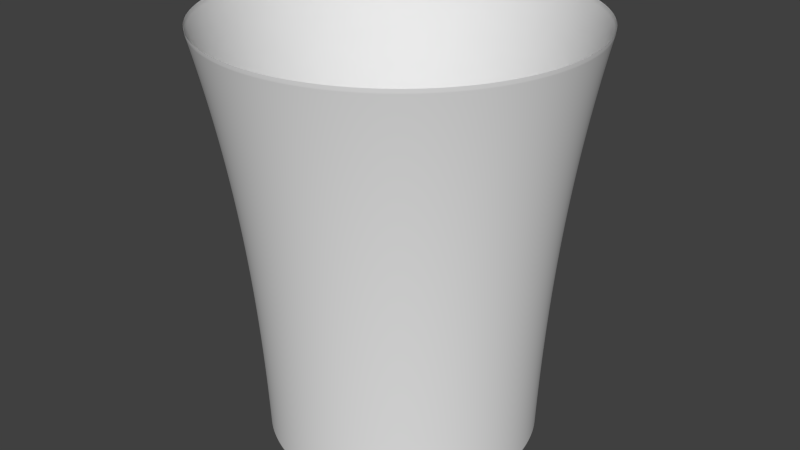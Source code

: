 # Source: cups.blend  (saved by Blender 2.77.0; exported with 4.5.12 LTS)
import bpy
from mathutils import Matrix  # noqa: F401  (used for matrix-valued properties, if any)

bpy.ops.wm.read_factory_settings(use_empty=True)
scene = bpy.context.scene
scene.name = 'Scene'

# ---- collections
col_collection_1 = bpy.data.collections.new('Collection 1'); scene.collection.children.link(col_collection_1)

# ---- world
world_world = bpy.data.worlds.new('World'); scene.world = world_world
world_world.color = (0.05088, 0.05088, 0.05088)
world_world.use_sun_shadow = False
world_world.sun_shadow_jitter_overblur = 0.0
world_world.cycles.sampling_method = 'NONE'
world_world.cycles.sample_map_resolution = 256

# ---- meshes
me_cylinder = bpy.data.meshes.new('Cylinder')
me_cylinder.from_pydata([(-4.864, 30.82, -40.89), (-4.864, 30.82, 36.1), (0.5733, 30.28, -40.89), (0.5733, 30.28, 36.1), (5.802, 28.7, -40.89), (5.802, 28.7, 36.1), (10.62, 26.12, -40.89), (10.62, 26.12, 36.1), (14.84, 22.66, -40.89), (14.84, 22.66, 36.1), (18.31, 18.43, -40.89), (18.31, 18.43, 36.1), (20.89, 13.61, -40.89), (20.89, 13.61, 36.1), (22.47, 8.385, -40.89), (22.47, 8.385, 36.1), (23.01, 2.948, -40.89), (23.01, 2.948, 36.1), (22.47, -2.49, -40.89), (22.47, -2.49, 36.1), (20.89, -7.718, -40.89), (20.89, -7.718, 36.1), (18.31, -12.54, -40.89), (18.31, -12.54, 36.1), (14.84, -16.76, -40.89), (14.84, -16.76, 36.1), (10.62, -20.23, -40.89), (10.62, -20.23, 36.1), (5.802, -22.8, -40.89), (5.802, -22.8, 36.1), (0.5733, -24.39, -40.89), (0.5733, -24.39, 36.1), (-4.864, -24.92, -40.89), (-4.864, -24.92, 36.1), (-10.3, -24.39, -40.89), (-10.3, -24.39, 36.1), (-15.53, -22.8, -40.89), (-15.53, -22.8, 36.1), (-20.35, -20.23, -40.89), (-20.35, -20.23, 36.1), (-24.57, -16.76, -40.89), (-24.57, -16.76, 36.1), (-28.04, -12.54, -40.89), (-28.04, -12.54, 36.1), (-30.61, -7.718, -40.89), (-30.61, -7.718, 36.1), (-32.2, -2.49, -40.89), (-32.2, -2.49, 36.1), (-32.73, 2.948, -40.89), (-32.73, 2.948, 36.1), (-32.2, 8.385, -40.89), (-32.2, 8.385, 36.1), (-30.61, 13.61, -40.89), (-30.61, 13.61, 36.1), (-28.04, 18.43, -40.89), (-28.04, 18.43, 36.1), (-24.57, 22.66, -40.89), (-24.57, 22.66, 36.1), (-20.35, 26.12, -40.89), (-20.35, 26.12, 36.1), (-15.53, 28.7, -40.89), (-15.53, 28.7, 36.1), (-10.3, 30.28, -40.89), (-10.3, 30.28, 36.1), (-4.864, 30.82, -2.394), (0.5733, 30.28, -2.394), (5.802, 28.7, -2.394), (10.62, 26.12, -2.394), (14.84, 22.66, -2.394), (18.31, 18.43, -2.394), (20.89, 13.61, -2.394), (22.47, 8.385, -2.394), (23.01, 2.948, -2.394), (22.47, -2.49, -2.394), (20.89, -7.718, -2.394), (18.31, -12.54, -2.394), (14.84, -16.76, -2.394), (10.62, -20.23, -2.394), (5.802, -22.8, -2.394), (0.5733, -24.39, -2.394), (-4.864, -24.92, -2.394), (-10.3, -24.39, -2.394), (-15.53, -22.8, -2.394), (-20.35, -20.23, -2.394), (-24.57, -16.76, -2.394), (-28.04, -12.54, -2.394), (-30.61, -7.718, -2.394), (-32.2, -2.49, -2.394), (-32.73, 2.948, -2.394), (-32.2, 8.385, -2.394), (-30.61, 13.61, -2.394), (-28.04, 18.43, -2.394), (-24.57, 22.66, -2.394), (-20.35, 26.12, -2.394), (-15.53, 28.7, -2.394), (-10.3, 30.28, -2.394), (-4.864, 30.82, 16.85), (0.5733, 30.28, -21.64), (5.802, 28.7, -21.64), (10.62, 26.12, -21.64), (14.84, 22.66, -21.64), (18.31, 18.43, -21.64), (20.89, 13.61, -21.64), (22.47, 8.385, -21.64), (23.01, 2.948, -21.64), (22.47, -2.49, -21.64), (20.89, -7.718, -21.64), (18.31, -12.54, -21.64), (14.84, -16.76, -21.64), (10.62, -20.23, -21.64), (5.802, -22.8, -21.64), (0.5733, -24.39, -21.64), (-4.864, -24.92, -21.64), (-10.3, -24.39, -21.64), (-15.53, -22.8, -21.64), (-20.35, -20.23, -21.64), (-24.57, -16.76, -21.64), (-28.04, -12.54, -21.64), (-30.61, -7.718, -21.64), (-32.2, -2.49, -21.64), (-32.73, 2.948, -21.64), (-32.2, 8.385, -21.64), (-30.61, 13.61, -21.64), (-28.04, 18.43, -21.64), (-24.57, 22.66, -21.64), (-20.35, 26.12, -21.64), (-15.53, 28.7, -21.64), (-10.3, 30.28, -21.64), (-4.864, 30.82, -21.64), (0.5733, 30.28, 16.85), (5.802, 28.7, 16.85), (10.62, 26.12, 16.85), (14.84, 22.66, 16.85), (18.31, 18.43, 16.85), (20.89, 13.61, 16.85), (22.47, 8.385, 16.85), (23.01, 2.948, 16.85), (22.47, -2.49, 16.85), (20.89, -7.718, 16.85), (18.31, -12.54, 16.85), (14.84, -16.76, 16.85), (10.62, -20.23, 16.85), (5.802, -22.8, 16.85), (0.5733, -24.39, 16.85), (-4.864, -24.92, 16.85), (-10.3, -24.39, 16.85), (-15.53, -22.8, 16.85), (-20.35, -20.23, 16.85), (-24.57, -16.76, 16.85), (-28.04, -12.54, 16.85), (-30.61, -7.718, 16.85), (-32.2, -2.49, 16.85), (-32.73, 2.948, 16.85), (-32.2, 8.385, 16.85), (-30.61, 13.61, 16.85), (-28.04, 18.43, 16.85), (-24.57, 22.66, 16.85), (-20.35, 26.12, 16.85), (-15.53, 28.7, 16.85), (-10.3, 30.28, 16.85), (-4.864, 30.82, 26.48), (0.5733, 30.28, -31.27), (5.802, 28.7, -31.27), (10.62, 26.12, -31.27), (14.84, 22.66, -31.27), (18.31, 18.43, -31.27), (20.89, 13.61, -31.27), (22.47, 8.385, -31.27), (23.01, 2.948, -31.27), (22.47, -2.49, -31.27), (20.89, -7.718, -31.27), (18.31, -12.54, -31.27), (14.84, -16.76, -31.27), (10.62, -20.23, -31.27), (5.802, -22.8, -31.27), (0.5733, -24.39, -31.27), (-4.864, -24.92, -31.27), (-10.3, -24.39, -31.27), (-15.53, -22.8, -31.27), (-20.35, -20.23, -31.27), (-24.57, -16.76, -31.27), (-28.04, -12.54, -31.27), (-30.61, -7.718, -31.27), (-32.2, -2.49, -31.27), (-32.73, 2.948, -31.27), (-32.2, 8.385, -31.27), (-30.61, 13.61, -31.27), (-28.04, 18.43, -31.27), (-24.57, 22.66, -31.27), (-20.35, 26.12, -31.27), (-15.53, 28.7, -31.27), (-10.3, 30.28, -31.27), (-4.864, 30.82, -31.27), (0.5733, 30.28, 26.48), (5.802, 28.7, 26.48), (10.62, 26.12, 26.48), (14.84, 22.66, 26.48), (18.31, 18.43, 26.48), (20.89, 13.61, 26.48), (22.47, 8.385, 26.48), (23.01, 2.948, 26.48), (22.47, -2.49, 26.48), (20.89, -7.718, 26.48), (18.31, -12.54, 26.48), (14.84, -16.76, 26.48), (10.62, -20.23, 26.48), (5.802, -22.8, 26.48), (0.5733, -24.39, 26.48), (-4.864, -24.92, 26.48), (-10.3, -24.39, 26.48), (-15.53, -22.8, 26.48), (-20.35, -20.23, 26.48), (-24.57, -16.76, 26.48), (-28.04, -12.54, 26.48), (-30.61, -7.718, 26.48), (-32.2, -2.49, 26.48), (-32.73, 2.948, 26.48), (-32.2, 8.385, 26.48), (-30.61, 13.61, 26.48), (-28.04, 18.43, 26.48), (-24.57, 22.66, 26.48), (-20.35, 26.12, 26.48), (-15.53, 28.7, 26.48), (-10.3, 30.28, 26.48), (-4.864, 30.82, 7.23), (0.5733, 30.28, -12.02), (5.802, 28.7, -12.02), (10.62, 26.12, -12.02), (14.84, 22.66, -12.02), (18.31, 18.43, -12.02), (20.89, 13.61, -12.02), (22.47, 8.385, -12.02), (23.01, 2.948, -12.02), (22.47, -2.49, -12.02), (20.89, -7.718, -12.02), (18.31, -12.54, -12.02), (14.84, -16.76, -12.02), (10.62, -20.23, -12.02), (5.802, -22.8, -12.02), (0.5733, -24.39, -12.02), (-4.864, -24.92, -12.02), (-10.3, -24.39, -12.02), (-15.53, -22.8, -12.02), (-20.35, -20.23, -12.02), (-24.57, -16.76, -12.02), (-28.04, -12.54, -12.02), (-30.61, -7.718, -12.02), (-32.2, -2.49, -12.02), (-32.73, 2.948, -12.02), (-32.2, 8.385, -12.02), (-30.61, 13.61, -12.02), (-28.04, 18.43, -12.02), (-24.57, 22.66, -12.02), (-20.35, 26.12, -12.02), (-15.53, 28.7, -12.02), (-10.3, 30.28, -12.02), (-4.864, 30.82, -12.02), (0.5733, 30.28, 7.23), (5.802, 28.7, 7.23), (10.62, 26.12, 7.23), (14.84, 22.66, 7.23), (18.31, 18.43, 7.23), (20.89, 13.61, 7.23), (22.47, 8.385, 7.23), (23.01, 2.948, 7.23), (22.47, -2.49, 7.23), (20.89, -7.718, 7.23), (18.31, -12.54, 7.23), (14.84, -16.76, 7.23), (10.62, -20.23, 7.23), (5.802, -22.8, 7.23), (0.5733, -24.39, 7.23), (-4.864, -24.92, 7.23), (-10.3, -24.39, 7.23), (-15.53, -22.8, 7.23), (-20.35, -20.23, 7.23), (-24.57, -16.76, 7.23), (-28.04, -12.54, 7.23), (-30.61, -7.718, 7.23), (-32.2, -2.49, 7.23), (-32.73, 2.948, 7.23), (-32.2, 8.385, 7.23), (-30.61, 13.61, 7.23), (-28.04, 18.43, 7.23), (-24.57, 22.66, 7.23), (-20.35, 26.12, 7.23), (-15.53, 28.7, 7.23), (-10.3, 30.28, 7.23), (-4.864, 30.82, 31.29), (0.5733, 30.28, -36.08), (5.802, 28.7, -36.08), (10.62, 26.12, -36.08), (14.84, 22.66, -36.08), (18.31, 18.43, -36.08), (20.89, 13.61, -36.08), (22.47, 8.385, -36.08), (23.01, 2.948, -36.08), (22.47, -2.49, -36.08), (20.89, -7.718, -36.08), (18.31, -12.54, -36.08), (14.84, -16.76, -36.08), (10.62, -20.23, -36.08), (5.802, -22.8, -36.08), (0.5733, -24.39, -36.08), (-4.864, -24.92, -36.08), (-10.3, -24.39, -36.08), (-15.53, -22.8, -36.08), (-20.35, -20.23, -36.08), (-24.57, -16.76, -36.08), (-28.04, -12.54, -36.08), (-30.61, -7.718, -36.08), (-32.2, -2.49, -36.08), (-32.73, 2.948, -36.08), (-32.2, 8.385, -36.08), (-30.61, 13.61, -36.08), (-28.04, 18.43, -36.08), (-24.57, 22.66, -36.08), (-20.35, 26.12, -36.08), (-15.53, 28.7, -36.08), (-10.3, 30.28, -36.08), (-4.864, 30.82, -36.08), (0.5733, 30.28, 31.29), (5.802, 28.7, 31.29), (10.62, 26.12, 31.29), (14.84, 22.66, 31.29), (18.31, 18.43, 31.29), (20.89, 13.61, 31.29), (22.47, 8.385, 31.29), (23.01, 2.948, 31.29), (22.47, -2.49, 31.29), (20.89, -7.718, 31.29), (18.31, -12.54, 31.29), (14.84, -16.76, 31.29), (10.62, -20.23, 31.29), (5.802, -22.8, 31.29), (0.5733, -24.39, 31.29), (-4.864, -24.92, 31.29), (-10.3, -24.39, 31.29), (-15.53, -22.8, 31.29), (-20.35, -20.23, 31.29), (-24.57, -16.76, 31.29), (-28.04, -12.54, 31.29), (-30.61, -7.718, 31.29), (-32.2, -2.49, 31.29), (-32.73, 2.948, 31.29), (-32.2, 8.385, 31.29), (-30.61, 13.61, 31.29), (-28.04, 18.43, 31.29), (-24.57, 22.66, 31.29), (-20.35, 26.12, 31.29), (-15.53, 28.7, 31.29), (-10.3, 30.28, 31.29), (-4.864, 30.82, 2.418), (0.5733, 30.28, -7.206), (5.802, 28.7, -7.206), (10.62, 26.12, -7.206), (14.84, 22.66, -7.206), (18.31, 18.43, -7.206), (20.89, 13.61, -7.206), (22.47, 8.385, -7.206), (23.01, 2.948, -7.206), (22.47, -2.49, -7.206), (20.89, -7.718, -7.206), (18.31, -12.54, -7.206), (14.84, -16.76, -7.206), (10.62, -20.23, -7.206), (5.802, -22.8, -7.206), (0.5733, -24.39, -7.206), (-4.864, -24.92, -7.206), (-10.3, -24.39, -7.206), (-15.53, -22.8, -7.206), (-20.35, -20.23, -7.206), (-24.57, -16.76, -7.206), (-28.04, -12.54, -7.206), (-30.61, -7.718, -7.206), (-32.2, -2.49, -7.206), (-32.73, 2.948, -7.206), (-32.2, 8.385, -7.206), (-30.61, 13.61, -7.206), (-28.04, 18.43, -7.206), (-24.57, 22.66, -7.206), (-20.35, 26.12, -7.206), (-15.53, 28.7, -7.206), (-10.3, 30.28, -7.206), (-4.864, 30.82, -7.206), (0.5733, 30.28, 2.418), (5.802, 28.7, 2.418), (10.62, 26.12, 2.418), (14.84, 22.66, 2.418), (18.31, 18.43, 2.418), (20.89, 13.61, 2.418), (22.47, 8.385, 2.418), (23.01, 2.948, 2.418), (22.47, -2.49, 2.418), (20.89, -7.718, 2.418), (18.31, -12.54, 2.418), (14.84, -16.76, 2.418), (10.62, -20.23, 2.418), (5.802, -22.8, 2.418), (0.5733, -24.39, 2.418), (-4.864, -24.92, 2.418), (-10.3, -24.39, 2.418), (-15.53, -22.8, 2.418), (-20.35, -20.23, 2.418), (-24.57, -16.76, 2.418), (-28.04, -12.54, 2.418), (-30.61, -7.718, 2.418), (-32.2, -2.49, 2.418), (-32.73, 2.948, 2.418), (-32.2, 8.385, 2.418), (-30.61, 13.61, 2.418), (-28.04, 18.43, 2.418), (-24.57, 22.66, 2.418), (-20.35, 26.12, 2.418), (-15.53, 28.7, 2.418), (-10.3, 30.28, 2.418), (-4.864, 30.82, 21.67), (0.5733, 30.28, -26.46), (5.802, 28.7, -26.46), (10.62, 26.12, -26.46), (14.84, 22.66, -26.46), (18.31, 18.43, -26.46), (20.89, 13.61, -26.46), (22.47, 8.385, -26.46), (23.01, 2.948, -26.46), (22.47, -2.49, -26.46), (20.89, -7.718, -26.46), (18.31, -12.54, -26.46), (14.84, -16.76, -26.46), (10.62, -20.23, -26.46), (5.802, -22.8, -26.46), (0.5733, -24.39, -26.46), (-4.864, -24.92, -26.46), (-10.3, -24.39, -26.46), (-15.53, -22.8, -26.46), (-20.35, -20.23, -26.46), (-24.57, -16.76, -26.46), (-28.04, -12.54, -26.46), (-30.61, -7.718, -26.46), (-32.2, -2.49, -26.46), (-32.73, 2.948, -26.46), (-32.2, 8.385, -26.46), (-30.61, 13.61, -26.46), (-28.04, 18.43, -26.46), (-24.57, 22.66, -26.46), (-20.35, 26.12, -26.46), (-15.53, 28.7, -26.46), (-10.3, 30.28, -26.46), (-4.864, 30.82, -26.46), (0.5733, 30.28, 21.67), (5.802, 28.7, 21.67), (10.62, 26.12, 21.67), (14.84, 22.66, 21.67), (18.31, 18.43, 21.67), (20.89, 13.61, 21.67), (22.47, 8.385, 21.67), (23.01, 2.948, 21.67), (22.47, -2.49, 21.67), (20.89, -7.718, 21.67), (18.31, -12.54, 21.67), (14.84, -16.76, 21.67), (10.62, -20.23, 21.67), (5.802, -22.8, 21.67), (0.5733, -24.39, 21.67), (-4.864, -24.92, 21.67), (-10.3, -24.39, 21.67), (-15.53, -22.8, 21.67), (-20.35, -20.23, 21.67), (-24.57, -16.76, 21.67), (-28.04, -12.54, 21.67), (-30.61, -7.718, 21.67), (-32.2, -2.49, 21.67), (-32.73, 2.948, 21.67), (-32.2, 8.385, 21.67), (-30.61, 13.61, 21.67), (-28.04, 18.43, 21.67), (-24.57, 22.66, 21.67), (-20.35, 26.12, 21.67), (-15.53, 28.7, 21.67), (-10.3, 30.28, 21.67), (-4.864, 30.82, 12.04), (0.5733, 30.28, -16.83), (5.802, 28.7, -16.83), (10.62, 26.12, -16.83), (14.84, 22.66, -16.83), (18.31, 18.43, -16.83), (20.89, 13.61, -16.83), (22.47, 8.385, -16.83), (23.01, 2.948, -16.83), (22.47, -2.49, -16.83), (20.89, -7.718, -16.83), (18.31, -12.54, -16.83), (14.84, -16.76, -16.83), (10.62, -20.23, -16.83), (5.802, -22.8, -16.83), (0.5733, -24.39, -16.83), (-4.864, -24.92, -16.83), (-10.3, -24.39, -16.83), (-15.53, -22.8, -16.83), (-20.35, -20.23, -16.83), (-24.57, -16.76, -16.83), (-28.04, -12.54, -16.83), (-30.61, -7.718, -16.83), (-32.2, -2.49, -16.83), (-32.73, 2.948, -16.83), (-32.2, 8.385, -16.83), (-30.61, 13.61, -16.83), (-28.04, 18.43, -16.83), (-24.57, 22.66, -16.83), (-20.35, 26.12, -16.83), (-15.53, 28.7, -16.83), (-10.3, 30.28, -16.83), (-4.864, 30.82, -16.83), (0.5733, 30.28, 12.04), (5.802, 28.7, 12.04), (10.62, 26.12, 12.04), (14.84, 22.66, 12.04), (18.31, 18.43, 12.04), (20.89, 13.61, 12.04), (22.47, 8.385, 12.04), (23.01, 2.948, 12.04), (22.47, -2.49, 12.04), (20.89, -7.718, 12.04), (18.31, -12.54, 12.04), (14.84, -16.76, 12.04), (10.62, -20.23, 12.04), (5.802, -22.8, 12.04), (0.5733, -24.39, 12.04), (-4.864, -24.92, 12.04), (-10.3, -24.39, 12.04), (-15.53, -22.8, 12.04), (-20.35, -20.23, 12.04), (-24.57, -16.76, 12.04), (-28.04, -12.54, 12.04), (-30.61, -7.718, 12.04), (-32.2, -2.49, 12.04), (-32.73, 2.948, 12.04), (-32.2, 8.385, 12.04), (-30.61, 13.61, 12.04), (-28.04, 18.43, 12.04), (-24.57, 22.66, 12.04), (-20.35, 26.12, 12.04), (-15.53, 28.7, 12.04), (-10.3, 30.28, 12.04)], [], [(288, 321, 3, 1), (321, 322, 5, 3), (322, 323, 7, 5), (323, 324, 9, 7), (324, 325, 11, 9), (325, 326, 13, 11), (326, 327, 15, 13), (327, 328, 17, 15), (328, 329, 19, 17), (329, 330, 21, 19), (330, 331, 23, 21), (331, 332, 25, 23), (332, 333, 27, 25), (333, 334, 29, 27), (334, 335, 31, 29), (335, 336, 33, 31), (336, 337, 35, 33), (337, 338, 37, 35), (338, 339, 39, 37), (339, 340, 41, 39), (340, 341, 43, 41), (341, 342, 45, 43), (342, 343, 47, 45), (343, 344, 49, 47), (344, 345, 51, 49), (345, 346, 53, 51), (346, 347, 55, 53), (347, 348, 57, 55), (348, 349, 59, 57), (349, 350, 61, 59), (351, 288, 1, 63), (350, 351, 63, 61), (0, 62, 60, 58, 56, 54, 52, 50, 48, 46, 44, 42, 40, 38, 36, 34, 32, 30, 28, 26, 24, 22, 20, 18, 16, 14, 12, 10, 8, 6, 4, 2), (384, 353, 65, 64), (353, 354, 66, 65), (354, 355, 67, 66), (355, 356, 68, 67), (356, 357, 69, 68), (357, 358, 70, 69), (358, 359, 71, 70), (359, 360, 72, 71), (360, 361, 73, 72), (361, 362, 74, 73), (362, 363, 75, 74), (363, 364, 76, 75), (364, 365, 77, 76), (365, 366, 78, 77), (366, 367, 79, 78), (367, 368, 80, 79), (368, 369, 81, 80), (369, 370, 82, 81), (370, 371, 83, 82), (371, 372, 84, 83), (372, 373, 85, 84), (373, 374, 86, 85), (374, 375, 87, 86), (375, 376, 88, 87), (376, 377, 89, 88), (377, 378, 90, 89), (378, 379, 91, 90), (379, 380, 92, 91), (380, 381, 93, 92), (381, 382, 94, 93), (383, 384, 64, 95), (382, 383, 95, 94), (480, 513, 129, 96), (513, 514, 130, 129), (514, 515, 131, 130), (515, 516, 132, 131), (516, 517, 133, 132), (517, 518, 134, 133), (518, 519, 135, 134), (519, 520, 136, 135), (520, 521, 137, 136), (521, 522, 138, 137), (522, 523, 139, 138), (523, 524, 140, 139), (524, 525, 141, 140), (525, 526, 142, 141), (526, 527, 143, 142), (527, 528, 144, 143), (528, 529, 145, 144), (529, 530, 146, 145), (530, 531, 147, 146), (531, 532, 148, 147), (532, 533, 149, 148), (533, 534, 150, 149), (534, 535, 151, 150), (535, 536, 152, 151), (536, 537, 153, 152), (537, 538, 154, 153), (538, 539, 155, 154), (539, 540, 156, 155), (540, 541, 157, 156), (541, 542, 158, 157), (543, 480, 96, 159), (542, 543, 159, 158), (448, 417, 97, 128), (417, 418, 98, 97), (418, 419, 99, 98), (419, 420, 100, 99), (420, 421, 101, 100), (421, 422, 102, 101), (422, 423, 103, 102), (423, 424, 104, 103), (424, 425, 105, 104), (425, 426, 106, 105), (426, 427, 107, 106), (427, 428, 108, 107), (428, 429, 109, 108), (429, 430, 110, 109), (430, 431, 111, 110), (431, 432, 112, 111), (432, 433, 113, 112), (433, 434, 114, 113), (434, 435, 115, 114), (435, 436, 116, 115), (436, 437, 117, 116), (437, 438, 118, 117), (438, 439, 119, 118), (439, 440, 120, 119), (440, 441, 121, 120), (441, 442, 122, 121), (442, 443, 123, 122), (443, 444, 124, 123), (444, 445, 125, 124), (445, 446, 126, 125), (447, 448, 128, 127), (446, 447, 127, 126), (416, 449, 193, 160), (449, 450, 194, 193), (450, 451, 195, 194), (451, 452, 196, 195), (452, 453, 197, 196), (453, 454, 198, 197), (454, 455, 199, 198), (455, 456, 200, 199), (456, 457, 201, 200), (457, 458, 202, 201), (458, 459, 203, 202), (459, 460, 204, 203), (460, 461, 205, 204), (461, 462, 206, 205), (462, 463, 207, 206), (463, 464, 208, 207), (464, 465, 209, 208), (465, 466, 210, 209), (466, 467, 211, 210), (467, 468, 212, 211), (468, 469, 213, 212), (469, 470, 214, 213), (470, 471, 215, 214), (471, 472, 216, 215), (472, 473, 217, 216), (473, 474, 218, 217), (474, 475, 219, 218), (475, 476, 220, 219), (476, 477, 221, 220), (477, 478, 222, 221), (479, 416, 160, 223), (478, 479, 223, 222), (512, 481, 225, 256), (481, 482, 226, 225), (482, 483, 227, 226), (483, 484, 228, 227), (484, 485, 229, 228), (485, 486, 230, 229), (486, 487, 231, 230), (487, 488, 232, 231), (488, 489, 233, 232), (489, 490, 234, 233), (490, 491, 235, 234), (491, 492, 236, 235), (492, 493, 237, 236), (493, 494, 238, 237), (494, 495, 239, 238), (495, 496, 240, 239), (496, 497, 241, 240), (497, 498, 242, 241), (498, 499, 243, 242), (499, 500, 244, 243), (500, 501, 245, 244), (501, 502, 246, 245), (502, 503, 247, 246), (503, 504, 248, 247), (504, 505, 249, 248), (505, 506, 250, 249), (506, 507, 251, 250), (507, 508, 252, 251), (508, 509, 253, 252), (509, 510, 254, 253), (511, 512, 256, 255), (510, 511, 255, 254), (352, 385, 257, 224), (385, 386, 258, 257), (386, 387, 259, 258), (387, 388, 260, 259), (388, 389, 261, 260), (389, 390, 262, 261), (390, 391, 263, 262), (391, 392, 264, 263), (392, 393, 265, 264), (393, 394, 266, 265), (394, 395, 267, 266), (395, 396, 268, 267), (396, 397, 269, 268), (397, 398, 270, 269), (398, 399, 271, 270), (399, 400, 272, 271), (400, 401, 273, 272), (401, 402, 274, 273), (402, 403, 275, 274), (403, 404, 276, 275), (404, 405, 277, 276), (405, 406, 278, 277), (406, 407, 279, 278), (407, 408, 280, 279), (408, 409, 281, 280), (409, 410, 282, 281), (410, 411, 283, 282), (411, 412, 284, 283), (412, 413, 285, 284), (413, 414, 286, 285), (415, 352, 224, 287), (414, 415, 287, 286), (320, 289, 161, 192), (289, 290, 162, 161), (290, 291, 163, 162), (291, 292, 164, 163), (292, 293, 165, 164), (293, 294, 166, 165), (294, 295, 167, 166), (295, 296, 168, 167), (296, 297, 169, 168), (297, 298, 170, 169), (298, 299, 171, 170), (299, 300, 172, 171), (300, 301, 173, 172), (301, 302, 174, 173), (302, 303, 175, 174), (303, 304, 176, 175), (304, 305, 177, 176), (305, 306, 178, 177), (306, 307, 179, 178), (307, 308, 180, 179), (308, 309, 181, 180), (309, 310, 182, 181), (310, 311, 183, 182), (311, 312, 184, 183), (312, 313, 185, 184), (313, 314, 186, 185), (314, 315, 187, 186), (315, 316, 188, 187), (316, 317, 189, 188), (317, 318, 190, 189), (319, 320, 192, 191), (318, 319, 191, 190), (160, 193, 321, 288), (193, 194, 322, 321), (194, 195, 323, 322), (195, 196, 324, 323), (196, 197, 325, 324), (197, 198, 326, 325), (198, 199, 327, 326), (199, 200, 328, 327), (200, 201, 329, 328), (201, 202, 330, 329), (202, 203, 331, 330), (203, 204, 332, 331), (204, 205, 333, 332), (205, 206, 334, 333), (206, 207, 335, 334), (207, 208, 336, 335), (208, 209, 337, 336), (209, 210, 338, 337), (210, 211, 339, 338), (211, 212, 340, 339), (212, 213, 341, 340), (213, 214, 342, 341), (214, 215, 343, 342), (215, 216, 344, 343), (216, 217, 345, 344), (217, 218, 346, 345), (218, 219, 347, 346), (219, 220, 348, 347), (220, 221, 349, 348), (221, 222, 350, 349), (223, 160, 288, 351), (222, 223, 351, 350), (256, 225, 353, 384), (225, 226, 354, 353), (226, 227, 355, 354), (227, 228, 356, 355), (228, 229, 357, 356), (229, 230, 358, 357), (230, 231, 359, 358), (231, 232, 360, 359), (232, 233, 361, 360), (233, 234, 362, 361), (234, 235, 363, 362), (235, 236, 364, 363), (236, 237, 365, 364), (237, 238, 366, 365), (238, 239, 367, 366), (239, 240, 368, 367), (240, 241, 369, 368), (241, 242, 370, 369), (242, 243, 371, 370), (243, 244, 372, 371), (244, 245, 373, 372), (245, 246, 374, 373), (246, 247, 375, 374), (247, 248, 376, 375), (248, 249, 377, 376), (249, 250, 378, 377), (250, 251, 379, 378), (251, 252, 380, 379), (252, 253, 381, 380), (253, 254, 382, 381), (255, 256, 384, 383), (254, 255, 383, 382), (224, 257, 513, 480), (257, 258, 514, 513), (258, 259, 515, 514), (259, 260, 516, 515), (260, 261, 517, 516), (261, 262, 518, 517), (262, 263, 519, 518), (263, 264, 520, 519), (264, 265, 521, 520), (265, 266, 522, 521), (266, 267, 523, 522), (267, 268, 524, 523), (268, 269, 525, 524), (269, 270, 526, 525), (270, 271, 527, 526), (271, 272, 528, 527), (272, 273, 529, 528), (273, 274, 530, 529), (274, 275, 531, 530), (275, 276, 532, 531), (276, 277, 533, 532), (277, 278, 534, 533), (278, 279, 535, 534), (279, 280, 536, 535), (280, 281, 537, 536), (281, 282, 538, 537), (282, 283, 539, 538), (283, 284, 540, 539), (284, 285, 541, 540), (285, 286, 542, 541), (287, 224, 480, 543), (286, 287, 543, 542), (192, 161, 417, 448), (161, 162, 418, 417), (162, 163, 419, 418), (163, 164, 420, 419), (164, 165, 421, 420), (165, 166, 422, 421), (166, 167, 423, 422), (167, 168, 424, 423), (168, 169, 425, 424), (169, 170, 426, 425), (170, 171, 427, 426), (171, 172, 428, 427), (172, 173, 429, 428), (173, 174, 430, 429), (174, 175, 431, 430), (175, 176, 432, 431), (176, 177, 433, 432), (177, 178, 434, 433), (178, 179, 435, 434), (179, 180, 436, 435), (180, 181, 437, 436), (181, 182, 438, 437), (182, 183, 439, 438), (183, 184, 440, 439), (184, 185, 441, 440), (185, 186, 442, 441), (186, 187, 443, 442), (187, 188, 444, 443), (188, 189, 445, 444), (189, 190, 446, 445), (191, 192, 448, 447), (190, 191, 447, 446), (96, 129, 449, 416), (129, 130, 450, 449), (130, 131, 451, 450), (131, 132, 452, 451), (132, 133, 453, 452), (133, 134, 454, 453), (134, 135, 455, 454), (135, 136, 456, 455), (136, 137, 457, 456), (137, 138, 458, 457), (138, 139, 459, 458), (139, 140, 460, 459), (140, 141, 461, 460), (141, 142, 462, 461), (142, 143, 463, 462), (143, 144, 464, 463), (144, 145, 465, 464), (145, 146, 466, 465), (146, 147, 467, 466), (147, 148, 468, 467), (148, 149, 469, 468), (149, 150, 470, 469), (150, 151, 471, 470), (151, 152, 472, 471), (152, 153, 473, 472), (153, 154, 474, 473), (154, 155, 475, 474), (155, 156, 476, 475), (156, 157, 477, 476), (157, 158, 478, 477), (159, 96, 416, 479), (158, 159, 479, 478), (128, 97, 481, 512), (97, 98, 482, 481), (98, 99, 483, 482), (99, 100, 484, 483), (100, 101, 485, 484), (101, 102, 486, 485), (102, 103, 487, 486), (103, 104, 488, 487), (104, 105, 489, 488), (105, 106, 490, 489), (106, 107, 491, 490), (107, 108, 492, 491), (108, 109, 493, 492), (109, 110, 494, 493), (110, 111, 495, 494), (111, 112, 496, 495), (112, 113, 497, 496), (113, 114, 498, 497), (114, 115, 499, 498), (115, 116, 500, 499), (116, 117, 501, 500), (117, 118, 502, 501), (118, 119, 503, 502), (119, 120, 504, 503), (120, 121, 505, 504), (121, 122, 506, 505), (122, 123, 507, 506), (123, 124, 508, 507), (124, 125, 509, 508), (125, 126, 510, 509), (127, 128, 512, 511), (126, 127, 511, 510), (64, 65, 385, 352), (65, 66, 386, 385), (66, 67, 387, 386), (67, 68, 388, 387), (68, 69, 389, 388), (69, 70, 390, 389), (70, 71, 391, 390), (71, 72, 392, 391), (72, 73, 393, 392), (73, 74, 394, 393), (74, 75, 395, 394), (75, 76, 396, 395), (76, 77, 397, 396), (77, 78, 398, 397), (78, 79, 399, 398), (79, 80, 400, 399), (80, 81, 401, 400), (81, 82, 402, 401), (82, 83, 403, 402), (83, 84, 404, 403), (84, 85, 405, 404), (85, 86, 406, 405), (86, 87, 407, 406), (87, 88, 408, 407), (88, 89, 409, 408), (89, 90, 410, 409), (90, 91, 411, 410), (91, 92, 412, 411), (92, 93, 413, 412), (93, 94, 414, 413), (95, 64, 352, 415), (94, 95, 415, 414), (0, 2, 289, 320), (2, 4, 290, 289), (4, 6, 291, 290), (6, 8, 292, 291), (8, 10, 293, 292), (10, 12, 294, 293), (12, 14, 295, 294), (14, 16, 296, 295), (16, 18, 297, 296), (18, 20, 298, 297), (20, 22, 299, 298), (22, 24, 300, 299), (24, 26, 301, 300), (26, 28, 302, 301), (28, 30, 303, 302), (30, 32, 304, 303), (32, 34, 305, 304), (34, 36, 306, 305), (36, 38, 307, 306), (38, 40, 308, 307), (40, 42, 309, 308), (42, 44, 310, 309), (44, 46, 311, 310), (46, 48, 312, 311), (48, 50, 313, 312), (50, 52, 314, 313), (52, 54, 315, 314), (54, 56, 316, 315), (56, 58, 317, 316), (58, 60, 318, 317), (62, 0, 320, 319), (60, 62, 319, 318)])
_k = {(0, 2): 1.0, (1, 3): 1.0, (2, 4): 1.0, (3, 5): 1.0, (4, 6): 1.0, (5, 7): 1.0, (6, 8): 1.0, (7, 9): 1.0, (8, 10): 1.0, (9, 11): 1.0, (10, 12): 1.0, (11, 13): 1.0, (12, 14): 1.0, (13, 15): 1.0, (14, 16): 1.0, (15, 17): 1.0, (16, 18): 1.0, (17, 19): 1.0, (18, 20): 1.0, (19, 21): 1.0, (20, 22): 1.0, (21, 23): 1.0, (22, 24): 1.0, (23, 25): 1.0, (24, 26): 1.0, (25, 27): 1.0, (26, 28): 1.0, (27, 29): 1.0, (28, 30): 1.0, (29, 31): 1.0, (30, 32): 1.0, (31, 33): 1.0, (32, 34): 1.0, (33, 35): 1.0, (34, 36): 1.0, (35, 37): 1.0, (36, 38): 1.0, (37, 39): 1.0, (38, 40): 1.0, (39, 41): 1.0, (40, 42): 1.0, (41, 43): 1.0, (42, 44): 1.0, (43, 45): 1.0, (44, 46): 1.0, (45, 47): 1.0, (46, 48): 1.0, (47, 49): 1.0, (48, 50): 1.0, (49, 51): 1.0, (50, 52): 1.0, (51, 53): 1.0, (52, 54): 1.0, (53, 55): 1.0, (54, 56): 1.0, (55, 57): 1.0, (56, 58): 1.0, (57, 59): 1.0, (58, 60): 1.0, (59, 61): 1.0, (60, 62): 1.0, (61, 63): 1.0, (0, 62): 1.0, (1, 63): 1.0}
me_cylinder.attributes.new('crease_edge', 'FLOAT', 'EDGE').data.foreach_set('value', [_k.get((min(e.vertices), max(e.vertices)), 0.0) for e in me_cylinder.edges])
_uv = me_cylinder.uv_layers.new(name='UVMap')
_uv.uv.foreach_set('vector', [0.6245, 0.9306, 0.5933, 0.9307, 0.5934, 0.992, 0.6246, 0.9919, 0.5933, 0.9307, 0.5621, 0.9308, 0.5621, 0.9922, 0.5934, 0.992, 0.5621, 0.9308, 0.5309, 0.9309, 0.5309, 0.9923, 0.5621, 0.9922, 0.5309, 0.9309, 0.4997, 0.931, 0.4997, 0.9924, 0.5309, 0.9923, 0.4997, 0.931, 0.4685, 0.9312, 0.4685, 0.9925, 0.4997, 0.9924, 0.4685, 0.9312, 0.4373, 0.9313, 0.4373, 0.9927, 0.4685, 0.9925, 0.4373, 0.9313, 0.4061, 0.9314, 0.4061, 0.9928, 0.4373, 0.9927, 0.4061, 0.9314, 0.3748, 0.9315, 0.3749, 0.9929, 0.4061, 0.9928, 0.3748, 0.9315, 0.3436, 0.9316, 0.3437, 0.9931, 0.3749, 0.9929, 0.3436, 0.9316, 0.3124, 0.9317, 0.3125, 0.9932, 0.3437, 0.9931, 0.3124, 0.9317, 0.2812, 0.9319, 0.2812, 0.9933, 0.3125, 0.9932, 0.2812, 0.9319, 0.25, 0.932, 0.25, 0.9934, 0.2812, 0.9933, 0.25, 0.932, 0.2188, 0.9321, 0.2188, 0.9936, 0.25, 0.9934, 0.2188, 0.9321, 0.1876, 0.9322, 0.1876, 0.9937, 0.2188, 0.9936, 0.1876, 0.9322, 0.1564, 0.9323, 0.1564, 0.9938, 0.1876, 0.9937, 0.1564, 0.9323, 0.1252, 0.9324, 0.1252, 0.994, 0.1564, 0.9938, 0.1252, 0.9324, 0.09394, 0.9326, 0.09398, 0.9941, 0.1252, 0.994, 0.09394, 0.9326, 0.06273, 0.9327, 0.06277, 0.9942, 0.09398, 0.9941, 0.06273, 0.9327, 0.03152, 0.9328, 0.03156, 0.9944, 0.06277, 0.9942, 0.03152, 0.9328, 0.0003033, 0.9329, 0.0003461, 0.9945, 0.03156, 0.9944, 0.9991, 0.9292, 0.9679, 0.9293, 0.9679, 0.9905, 0.9991, 0.9903, 0.9679, 0.9293, 0.9367, 0.9294, 0.9367, 0.9906, 0.9679, 0.9905, 0.9367, 0.9294, 0.9055, 0.9295, 0.9055, 0.9907, 0.9367, 0.9906, 0.9055, 0.9295, 0.8742, 0.9297, 0.8743, 0.9909, 0.9055, 0.9907, 0.8742, 0.9297, 0.843, 0.9298, 0.843, 0.991, 0.8743, 0.9909, 0.843, 0.9298, 0.8118, 0.9299, 0.8118, 0.9911, 0.843, 0.991, 0.8118, 0.9299, 0.7806, 0.93, 0.7806, 0.9912, 0.8118, 0.9911, 0.7806, 0.93, 0.7494, 0.9301, 0.7494, 0.9914, 0.7806, 0.9912, 0.7494, 0.9301, 0.7182, 0.9302, 0.7182, 0.9915, 0.7494, 0.9914, 0.7182, 0.9302, 0.687, 0.9304, 0.687, 0.9916, 0.7182, 0.9915, 0.6558, 0.9305, 0.6245, 0.9306, 0.6246, 0.9919, 0.6558, 0.9918, 0.687, 0.9304, 0.6558, 0.9305, 0.6558, 0.9918, 0.687, 0.9916, 0.07624, 0.9611, 0.07624, 0.9611, 0.07624, 0.9611, 0.07624, 0.9611, 0.07624, 0.9611, 0.07624, 0.9611, 0.07624, 0.9611, 0.07624, 0.9611, 0.07624, 0.9611, 0.07624, 0.9611, 0.07624, 0.9611, 0.07624, 0.9611, 0.07624, 0.9611, 0.07624, 0.9611, 0.07624, 0.9611, 0.07624, 0.9611, 0.07624, 0.9611, 0.07624, 0.9611, 0.07624, 0.9611, 0.07624, 0.9611, 0.07624, 0.9611, 0.07624, 0.9611, 0.07624, 0.9611, 0.07624, 0.9611, 0.07624, 0.9611, 0.07624, 0.9611, 0.07624, 0.9611, 0.07624, 0.9611, 0.07624, 0.9611, 0.07624, 0.9611, 0.07624, 0.9611, 0.07624, 0.9611, 0.6243, 0.4401, 0.5931, 0.4401, 0.5932, 0.5014, 0.6244, 0.5014, 0.5931, 0.4401, 0.5619, 0.4401, 0.5619, 0.5015, 0.5932, 0.5014, 0.5619, 0.4401, 0.5307, 0.4401, 0.5307, 0.5015, 0.5619, 0.5015, 0.5307, 0.4401, 0.4995, 0.4401, 0.4995, 0.5015, 0.5307, 0.5015, 0.4995, 0.4401, 0.4682, 0.4401, 0.4683, 0.5015, 0.4995, 0.5015, 0.4682, 0.4401, 0.437, 0.4401, 0.4371, 0.5015, 0.4683, 0.5015, 0.437, 0.4401, 0.4058, 0.4401, 0.4058, 0.5016, 0.4371, 0.5015, 0.4058, 0.4401, 0.3746, 0.4402, 0.3746, 0.5016, 0.4058, 0.5016, 0.3746, 0.4402, 0.3434, 0.4402, 0.3434, 0.5016, 0.3746, 0.5016, 0.3434, 0.4402, 0.3122, 0.4402, 0.3122, 0.5016, 0.3434, 0.5016, 0.3122, 0.4402, 0.2809, 0.4402, 0.281, 0.5016, 0.3122, 0.5016, 0.2809, 0.4402, 0.2497, 0.4402, 0.2498, 0.5016, 0.281, 0.5016, 0.2497, 0.4402, 0.2185, 0.4402, 0.2185, 0.5017, 0.2498, 0.5016, 0.2185, 0.4402, 0.1873, 0.4402, 0.1873, 0.5017, 0.2185, 0.5017, 0.1873, 0.4402, 0.1561, 0.4402, 0.1561, 0.5017, 0.1873, 0.5017, 0.1561, 0.4402, 0.1248, 0.4402, 0.1249, 0.5017, 0.1561, 0.5017, 0.1248, 0.4402, 0.09362, 0.4402, 0.09366, 0.5017, 0.1249, 0.5017, 0.09362, 0.4402, 0.0624, 0.4402, 0.06244, 0.5018, 0.09366, 0.5017, 0.0624, 0.4402, 0.03118, 0.4402, 0.03122, 0.5018, 0.06244, 0.5018, 0.03118, 0.4402, -3.904e-05, 0.4402, 3.765e-06, 0.5018, 0.03122, 0.5018, 0.999, 0.44, 0.9678, 0.4401, 0.9678, 0.5012, 0.999, 0.5012, 0.9678, 0.4401, 0.9365, 0.4401, 0.9366, 0.5012, 0.9678, 0.5012, 0.9365, 0.4401, 0.9053, 0.4401, 0.9053, 0.5012, 0.9366, 0.5012, 0.9053, 0.4401, 0.8741, 0.4401, 0.8741, 0.5013, 0.9053, 0.5012, 0.8741, 0.4401, 0.8429, 0.4401, 0.8429, 0.5013, 0.8741, 0.5013, 0.8429, 0.4401, 0.8117, 0.4401, 0.8117, 0.5013, 0.8429, 0.5013, 0.8117, 0.4401, 0.7804, 0.4401, 0.7805, 0.5013, 0.8117, 0.5013, 0.7804, 0.4401, 0.7492, 0.4401, 0.7492, 0.5013, 0.7805, 0.5013, 0.7492, 0.4401, 0.718, 0.4401, 0.718, 0.5014, 0.7492, 0.5013, 0.718, 0.4401, 0.6868, 0.4401, 0.6868, 0.5014, 0.718, 0.5014, 0.6556, 0.4401, 0.6243, 0.4401, 0.6244, 0.5014, 0.6556, 0.5014, 0.6868, 0.4401, 0.6556, 0.4401, 0.6556, 0.5014, 0.6868, 0.5014, 0.6244, 0.6853, 0.5932, 0.6854, 0.5933, 0.7467, 0.6245, 0.7467, 0.5932, 0.6854, 0.562, 0.6855, 0.562, 0.7468, 0.5933, 0.7467, 0.562, 0.6855, 0.5308, 0.6855, 0.5308, 0.7469, 0.562, 0.7468, 0.5308, 0.6855, 0.4996, 0.6856, 0.4996, 0.747, 0.5308, 0.7469, 0.4996, 0.6856, 0.4684, 0.6856, 0.4684, 0.747, 0.4996, 0.747, 0.4684, 0.6856, 0.4372, 0.6857, 0.4372, 0.7471, 0.4684, 0.747, 0.4372, 0.6857, 0.4059, 0.6858, 0.406, 0.7472, 0.4372, 0.7471, 0.4059, 0.6858, 0.3747, 0.6858, 0.3748, 0.7473, 0.406, 0.7472, 0.3747, 0.6858, 0.3435, 0.6859, 0.3435, 0.7473, 0.3748, 0.7473, 0.3435, 0.6859, 0.3123, 0.686, 0.3123, 0.7474, 0.3435, 0.7473, 0.3123, 0.686, 0.2811, 0.686, 0.2811, 0.7475, 0.3123, 0.7474, 0.2811, 0.686, 0.2499, 0.6861, 0.2499, 0.7475, 0.2811, 0.7475, 0.2499, 0.6861, 0.2186, 0.6861, 0.2187, 0.7476, 0.2499, 0.7475, 0.2186, 0.6861, 0.1874, 0.6862, 0.1875, 0.7477, 0.2187, 0.7476, 0.1874, 0.6862, 0.1562, 0.6863, 0.1562, 0.7478, 0.1875, 0.7477, 0.1562, 0.6863, 0.125, 0.6863, 0.125, 0.7478, 0.1562, 0.7478, 0.125, 0.6863, 0.09378, 0.6864, 0.09382, 0.7479, 0.125, 0.7478, 0.09378, 0.6864, 0.06256, 0.6864, 0.0626, 0.748, 0.09382, 0.7479, 0.06256, 0.6864, 0.03135, 0.6865, 0.03139, 0.7481, 0.0626, 0.748, 0.03135, 0.6865, 0.0001322, 0.6866, 0.000175, 0.7481, 0.03139, 0.7481, 0.999, 0.6846, 0.9678, 0.6847, 0.9678, 0.7458, 0.999, 0.7458, 0.9678, 0.6847, 0.9366, 0.6847, 0.9366, 0.7459, 0.9678, 0.7458, 0.9366, 0.6847, 0.9054, 0.6848, 0.9054, 0.746, 0.9366, 0.7459, 0.9054, 0.6848, 0.8742, 0.6849, 0.8742, 0.7461, 0.9054, 0.746, 0.8742, 0.6849, 0.843, 0.6849, 0.843, 0.7461, 0.8742, 0.7461, 0.843, 0.6849, 0.8117, 0.685, 0.8118, 0.7462, 0.843, 0.7461, 0.8117, 0.685, 0.7805, 0.685, 0.7805, 0.7463, 0.8118, 0.7462, 0.7805, 0.685, 0.7493, 0.6851, 0.7493, 0.7464, 0.7805, 0.7463, 0.7493, 0.6851, 0.7181, 0.6852, 0.7181, 0.7464, 0.7493, 0.7464, 0.7181, 0.6852, 0.6869, 0.6852, 0.6869, 0.7465, 0.7181, 0.7464, 0.6557, 0.6853, 0.6244, 0.6853, 0.6245, 0.7467, 0.6557, 0.7466, 0.6869, 0.6852, 0.6557, 0.6853, 0.6557, 0.7466, 0.6869, 0.7465, 0.6242, 0.1949, 0.593, 0.1948, 0.593, 0.2561, 0.6243, 0.2562, 0.593, 0.1948, 0.5618, 0.1948, 0.5618, 0.2561, 0.593, 0.2561, 0.5618, 0.1948, 0.5306, 0.1947, 0.5306, 0.2561, 0.5618, 0.2561, 0.5306, 0.1947, 0.4994, 0.1947, 0.4994, 0.256, 0.5306, 0.2561, 0.4994, 0.1947, 0.4681, 0.1946, 0.4682, 0.256, 0.4994, 0.256, 0.4681, 0.1946, 0.4369, 0.1946, 0.4369, 0.256, 0.4682, 0.256, 0.4369, 0.1946, 0.4057, 0.1945, 0.4057, 0.2559, 0.4369, 0.256, 0.4057, 0.1945, 0.3745, 0.1945, 0.3745, 0.2559, 0.4057, 0.2559, 0.3745, 0.1945, 0.3432, 0.1944, 0.3433, 0.2559, 0.3745, 0.2559, 0.3432, 0.1944, 0.312, 0.1944, 0.3121, 0.2558, 0.3433, 0.2559, 0.312, 0.1944, 0.2808, 0.1943, 0.2808, 0.2558, 0.3121, 0.2558, 0.2808, 0.1943, 0.2496, 0.1943, 0.2496, 0.2557, 0.2808, 0.2558, 0.2496, 0.1943, 0.2183, 0.1942, 0.2184, 0.2557, 0.2496, 0.2557, 0.2183, 0.1942, 0.1871, 0.1942, 0.1872, 0.2557, 0.2184, 0.2557, 0.1871, 0.1942, 0.1559, 0.1941, 0.1559, 0.2556, 0.1872, 0.2557, 0.1559, 0.1941, 0.1247, 0.1941, 0.1247, 0.2556, 0.1559, 0.2556, 0.1247, 0.1941, 0.09346, 0.194, 0.0935, 0.2556, 0.1247, 0.2556, 0.09346, 0.194, 0.06224, 0.194, 0.06228, 0.2555, 0.0935, 0.2556, 0.06224, 0.194, 0.03101, 0.1939, 0.03105, 0.2555, 0.06228, 0.2555, 0.03101, 0.1939, -0.0002102, 0.1939, -0.0001675, 0.2555, 0.03105, 0.2555, 0.9989, 0.1955, 0.9677, 0.1954, 0.9677, 0.2566, 0.9989, 0.2566, 0.9677, 0.1954, 0.9365, 0.1954, 0.9365, 0.2565, 0.9677, 0.2566, 0.9365, 0.1954, 0.9053, 0.1953, 0.9053, 0.2565, 0.9365, 0.2565, 0.9053, 0.1953, 0.874, 0.1953, 0.874, 0.2565, 0.9053, 0.2565, 0.874, 0.1953, 0.8428, 0.1952, 0.8428, 0.2564, 0.874, 0.2565, 0.8428, 0.1952, 0.8116, 0.1952, 0.8116, 0.2564, 0.8428, 0.2564, 0.8116, 0.1952, 0.7804, 0.1951, 0.7804, 0.2564, 0.8116, 0.2564, 0.7804, 0.1951, 0.7491, 0.1951, 0.7492, 0.2563, 0.7804, 0.2564, 0.7491, 0.1951, 0.7179, 0.195, 0.7179, 0.2563, 0.7492, 0.2563, 0.7179, 0.195, 0.6867, 0.195, 0.6867, 0.2563, 0.7179, 0.2563, 0.6555, 0.1949, 0.6242, 0.1949, 0.6243, 0.2562, 0.6555, 0.2562, 0.6867, 0.195, 0.6555, 0.1949, 0.6555, 0.2562, 0.6867, 0.2563, 0.6245, 0.808, 0.5933, 0.8081, 0.5933, 0.8694, 0.6245, 0.8693, 0.5933, 0.8081, 0.5621, 0.8081, 0.5621, 0.8695, 0.5933, 0.8694, 0.5621, 0.8081, 0.5309, 0.8082, 0.5309, 0.8696, 0.5621, 0.8695, 0.5309, 0.8082, 0.4996, 0.8083, 0.4997, 0.8697, 0.5309, 0.8696, 0.4996, 0.8083, 0.4684, 0.8084, 0.4685, 0.8698, 0.4997, 0.8697, 0.4684, 0.8084, 0.4372, 0.8085, 0.4372, 0.8699, 0.4685, 0.8698, 0.4372, 0.8085, 0.406, 0.8086, 0.406, 0.87, 0.4372, 0.8699, 0.406, 0.8086, 0.3748, 0.8087, 0.3748, 0.8701, 0.406, 0.87, 0.3748, 0.8087, 0.3436, 0.8088, 0.3436, 0.8702, 0.3748, 0.8701, 0.3436, 0.8088, 0.3124, 0.8088, 0.3124, 0.8703, 0.3436, 0.8702, 0.3124, 0.8088, 0.2811, 0.8089, 0.2812, 0.8704, 0.3124, 0.8703, 0.2811, 0.8089, 0.2499, 0.809, 0.25, 0.8705, 0.2812, 0.8704, 0.2499, 0.809, 0.2187, 0.8091, 0.2188, 0.8706, 0.25, 0.8705, 0.2187, 0.8091, 0.1875, 0.8092, 0.1875, 0.8707, 0.2188, 0.8706, 0.1875, 0.8092, 0.1563, 0.8093, 0.1563, 0.8708, 0.1875, 0.8707, 0.1563, 0.8093, 0.1251, 0.8094, 0.1251, 0.8709, 0.1563, 0.8708, 0.1251, 0.8094, 0.09386, 0.8095, 0.0939, 0.871, 0.1251, 0.8709, 0.09386, 0.8095, 0.06265, 0.8096, 0.06269, 0.8711, 0.0939, 0.871, 0.06265, 0.8096, 0.03143, 0.8096, 0.03147, 0.8712, 0.06269, 0.8711, 0.03143, 0.8096, 0.0002177, 0.8097, 0.0002605, 0.8713, 0.03147, 0.8712, 0.9991, 0.8069, 0.9678, 0.807, 0.9679, 0.8682, 0.9991, 0.8681, 0.9678, 0.807, 0.9366, 0.8071, 0.9366, 0.8683, 0.9679, 0.8682, 0.9366, 0.8071, 0.9054, 0.8072, 0.9054, 0.8684, 0.9366, 0.8683, 0.9054, 0.8072, 0.8742, 0.8073, 0.8742, 0.8685, 0.9054, 0.8684, 0.8742, 0.8073, 0.843, 0.8074, 0.843, 0.8686, 0.8742, 0.8685, 0.843, 0.8074, 0.8118, 0.8074, 0.8118, 0.8687, 0.843, 0.8686, 0.8118, 0.8074, 0.7806, 0.8075, 0.7806, 0.8688, 0.8118, 0.8687, 0.7806, 0.8075, 0.7493, 0.8076, 0.7494, 0.8689, 0.7806, 0.8688, 0.7493, 0.8076, 0.7181, 0.8077, 0.7182, 0.869, 0.7494, 0.8689, 0.7181, 0.8077, 0.6869, 0.8078, 0.6869, 0.8691, 0.7182, 0.869, 0.6557, 0.8079, 0.6245, 0.808, 0.6245, 0.8693, 0.6557, 0.8692, 0.6869, 0.8078, 0.6557, 0.8079, 0.6557, 0.8692, 0.6869, 0.8691, 0.6243, 0.3175, 0.5931, 0.3175, 0.5931, 0.3788, 0.6243, 0.3788, 0.5931, 0.3175, 0.5619, 0.3174, 0.5619, 0.3788, 0.5931, 0.3788, 0.5619, 0.3174, 0.5306, 0.3174, 0.5307, 0.3788, 0.5619, 0.3788, 0.5306, 0.3174, 0.4994, 0.3174, 0.4994, 0.3788, 0.5307, 0.3788, 0.4994, 0.3174, 0.4682, 0.3174, 0.4682, 0.3788, 0.4994, 0.3788, 0.4682, 0.3174, 0.437, 0.3174, 0.437, 0.3787, 0.4682, 0.3788, 0.437, 0.3174, 0.4057, 0.3173, 0.4058, 0.3787, 0.437, 0.3787, 0.4057, 0.3173, 0.3745, 0.3173, 0.3746, 0.3787, 0.4058, 0.3787, 0.3745, 0.3173, 0.3433, 0.3173, 0.3433, 0.3787, 0.3746, 0.3787, 0.3433, 0.3173, 0.3121, 0.3173, 0.3121, 0.3787, 0.3433, 0.3787, 0.3121, 0.3173, 0.2809, 0.3172, 0.2809, 0.3787, 0.3121, 0.3787, 0.2809, 0.3172, 0.2496, 0.3172, 0.2497, 0.3787, 0.2809, 0.3787, 0.2496, 0.3172, 0.2184, 0.3172, 0.2185, 0.3787, 0.2497, 0.3787, 0.2184, 0.3172, 0.1872, 0.3172, 0.1872, 0.3787, 0.2185, 0.3787, 0.1872, 0.3172, 0.156, 0.3172, 0.156, 0.3787, 0.1872, 0.3787, 0.156, 0.3172, 0.1248, 0.3171, 0.1248, 0.3787, 0.156, 0.3787, 0.1248, 0.3171, 0.09354, 0.3171, 0.09358, 0.3787, 0.1248, 0.3787, 0.09354, 0.3171, 0.06232, 0.3171, 0.06236, 0.3786, 0.09358, 0.3787, 0.06232, 0.3171, 0.0311, 0.3171, 0.03114, 0.3786, 0.06236, 0.3786, 0.0311, 0.3171, -0.0001246, 0.317, -8.189e-05, 0.3786, 0.03114, 0.3786, 0.9989, 0.3178, 0.9677, 0.3177, 0.9677, 0.3789, 0.999, 0.3789, 0.9677, 0.3177, 0.9365, 0.3177, 0.9365, 0.3789, 0.9677, 0.3789, 0.9365, 0.3177, 0.9053, 0.3177, 0.9053, 0.3789, 0.9365, 0.3789, 0.9053, 0.3177, 0.8741, 0.3177, 0.8741, 0.3789, 0.9053, 0.3789, 0.8741, 0.3177, 0.8428, 0.3176, 0.8429, 0.3789, 0.8741, 0.3789, 0.8428, 0.3176, 0.8116, 0.3176, 0.8116, 0.3789, 0.8429, 0.3789, 0.8116, 0.3176, 0.7804, 0.3176, 0.7804, 0.3788, 0.8116, 0.3789, 0.7804, 0.3176, 0.7492, 0.3176, 0.7492, 0.3788, 0.7804, 0.3788, 0.7492, 0.3176, 0.718, 0.3176, 0.718, 0.3788, 0.7492, 0.3788, 0.718, 0.3176, 0.6867, 0.3175, 0.6868, 0.3788, 0.718, 0.3788, 0.6555, 0.3175, 0.6243, 0.3175, 0.6243, 0.3788, 0.6555, 0.3788, 0.6867, 0.3175, 0.6555, 0.3175, 0.6555, 0.3788, 0.6868, 0.3788, 0.6244, 0.5627, 0.5932, 0.5628, 0.5932, 0.6241, 0.6244, 0.624, 0.5932, 0.5628, 0.562, 0.5628, 0.562, 0.6241, 0.5932, 0.6241, 0.562, 0.5628, 0.5307, 0.5628, 0.5308, 0.6242, 0.562, 0.6241, 0.5307, 0.5628, 0.4995, 0.5629, 0.4996, 0.6242, 0.5308, 0.6242, 0.4995, 0.5629, 0.4683, 0.5629, 0.4683, 0.6243, 0.4996, 0.6242, 0.4683, 0.5629, 0.4371, 0.5629, 0.4371, 0.6243, 0.4683, 0.6243, 0.4371, 0.5629, 0.4059, 0.563, 0.4059, 0.6244, 0.4371, 0.6243, 0.4059, 0.563, 0.3747, 0.563, 0.3747, 0.6244, 0.4059, 0.6244, 0.3747, 0.563, 0.3434, 0.563, 0.3435, 0.6245, 0.3747, 0.6244, 0.3434, 0.563, 0.3122, 0.5631, 0.3123, 0.6245, 0.3435, 0.6245, 0.3122, 0.5631, 0.281, 0.5631, 0.281, 0.6246, 0.3123, 0.6245, 0.281, 0.5631, 0.2498, 0.5631, 0.2498, 0.6246, 0.281, 0.6246, 0.2498, 0.5631, 0.2186, 0.5632, 0.2186, 0.6246, 0.2498, 0.6246, 0.2186, 0.5632, 0.1874, 0.5632, 0.1874, 0.6247, 0.2186, 0.6246, 0.1874, 0.5632, 0.1561, 0.5632, 0.1562, 0.6247, 0.1874, 0.6247, 0.1561, 0.5632, 0.1249, 0.5633, 0.125, 0.6248, 0.1562, 0.6247, 0.1249, 0.5633, 0.0937, 0.5633, 0.09374, 0.6248, 0.125, 0.6248, 0.0937, 0.5633, 0.06248, 0.5633, 0.06252, 0.6249, 0.09374, 0.6248, 0.06248, 0.5633, 0.03126, 0.5634, 0.03131, 0.6249, 0.06252, 0.6249, 0.03126, 0.5634, 4.656e-05, 0.5634, 8.937e-05, 0.625, 0.03131, 0.6249, 0.999, 0.5623, 0.9678, 0.5624, 0.9678, 0.6235, 0.999, 0.6235, 0.9678, 0.5624, 0.9366, 0.5624, 0.9366, 0.6236, 0.9678, 0.6235, 0.9366, 0.5624, 0.9054, 0.5624, 0.9054, 0.6236, 0.9366, 0.6236, 0.9054, 0.5624, 0.8741, 0.5625, 0.8742, 0.6237, 0.9054, 0.6236, 0.8741, 0.5625, 0.8429, 0.5625, 0.8429, 0.6237, 0.8742, 0.6237, 0.8429, 0.5625, 0.8117, 0.5625, 0.8117, 0.6238, 0.8429, 0.6237, 0.8117, 0.5625, 0.7805, 0.5626, 0.7805, 0.6238, 0.8117, 0.6238, 0.7805, 0.5626, 0.7493, 0.5626, 0.7493, 0.6239, 0.7805, 0.6238, 0.7493, 0.5626, 0.718, 0.5626, 0.7181, 0.6239, 0.7493, 0.6239, 0.718, 0.5626, 0.6868, 0.5627, 0.6869, 0.6239, 0.7181, 0.6239, 0.6556, 0.5627, 0.6244, 0.5627, 0.6244, 0.624, 0.6556, 0.624, 0.6868, 0.5627, 0.6556, 0.5627, 0.6556, 0.624, 0.6869, 0.6239, 0.6242, 0.07225, 0.593, 0.07218, 0.593, 0.1335, 0.6242, 0.1336, 0.593, 0.07218, 0.5617, 0.0721, 0.5618, 0.1334, 0.593, 0.1335, 0.5617, 0.0721, 0.5305, 0.07202, 0.5305, 0.1334, 0.5618, 0.1334, 0.5305, 0.07202, 0.4993, 0.07194, 0.4993, 0.1333, 0.5305, 0.1334, 0.4993, 0.07194, 0.4681, 0.07187, 0.4681, 0.1332, 0.4993, 0.1333, 0.4681, 0.07187, 0.4368, 0.07179, 0.4369, 0.1332, 0.4681, 0.1332, 0.4368, 0.07179, 0.4056, 0.07171, 0.4057, 0.1331, 0.4369, 0.1332, 0.4056, 0.07171, 0.3744, 0.07163, 0.3744, 0.1331, 0.4057, 0.1331, 0.3744, 0.07163, 0.3432, 0.07155, 0.3432, 0.133, 0.3744, 0.1331, 0.3432, 0.07155, 0.3119, 0.07148, 0.312, 0.1329, 0.3432, 0.133, 0.3119, 0.07148, 0.2807, 0.0714, 0.2808, 0.1329, 0.312, 0.1329, 0.2807, 0.0714, 0.2495, 0.07132, 0.2495, 0.1328, 0.2808, 0.1329, 0.2495, 0.07132, 0.2183, 0.07124, 0.2183, 0.1327, 0.2495, 0.1328, 0.2183, 0.07124, 0.1871, 0.07117, 0.1871, 0.1327, 0.2183, 0.1327, 0.1871, 0.07117, 0.1558, 0.07109, 0.1559, 0.1326, 0.1871, 0.1327, 0.1558, 0.07109, 0.1246, 0.07101, 0.1246, 0.1325, 0.1559, 0.1326, 0.1246, 0.07101, 0.09338, 0.07093, 0.09342, 0.1325, 0.1246, 0.1325, 0.09338, 0.07093, 0.06215, 0.07086, 0.06219, 0.1324, 0.09342, 0.1325, 0.06215, 0.07086, 0.03093, 0.07078, 0.03097, 0.1324, 0.06219, 0.1324, 0.03093, 0.07078, -0.0002958, 0.0707, -0.000253, 0.1323, 0.03097, 0.1324, 0.9989, 0.07319, 0.9677, 0.07311, 0.9677, 0.1343, 0.9989, 0.1343, 0.9677, 0.07311, 0.9364, 0.07303, 0.9365, 0.1342, 0.9677, 0.1343, 0.9364, 0.07303, 0.9052, 0.07295, 0.9052, 0.1341, 0.9365, 0.1342, 0.9052, 0.07295, 0.874, 0.07287, 0.874, 0.1341, 0.9052, 0.1341, 0.874, 0.07287, 0.8428, 0.0728, 0.8428, 0.134, 0.874, 0.1341, 0.8428, 0.0728, 0.8115, 0.07272, 0.8116, 0.1339, 0.8428, 0.134, 0.8115, 0.07272, 0.7803, 0.07264, 0.7803, 0.1339, 0.8116, 0.1339, 0.7803, 0.07264, 0.7491, 0.07256, 0.7491, 0.1338, 0.7803, 0.1339, 0.7491, 0.07256, 0.7179, 0.07249, 0.7179, 0.1338, 0.7491, 0.1338, 0.7179, 0.07249, 0.6866, 0.07241, 0.6867, 0.1337, 0.7179, 0.1338, 0.6554, 0.07233, 0.6242, 0.07225, 0.6242, 0.1336, 0.6554, 0.1336, 0.6866, 0.07241, 0.6554, 0.07233, 0.6554, 0.1336, 0.6867, 0.1337, 0.6245, 0.8693, 0.5933, 0.8694, 0.5933, 0.9307, 0.6245, 0.9306, 0.5933, 0.8694, 0.5621, 0.8695, 0.5621, 0.9308, 0.5933, 0.9307, 0.5621, 0.8695, 0.5309, 0.8696, 0.5309, 0.9309, 0.5621, 0.9308, 0.5309, 0.8696, 0.4997, 0.8697, 0.4997, 0.931, 0.5309, 0.9309, 0.4997, 0.8697, 0.4685, 0.8698, 0.4685, 0.9312, 0.4997, 0.931, 0.4685, 0.8698, 0.4372, 0.8699, 0.4373, 0.9313, 0.4685, 0.9312, 0.4372, 0.8699, 0.406, 0.87, 0.4061, 0.9314, 0.4373, 0.9313, 0.406, 0.87, 0.3748, 0.8701, 0.3748, 0.9315, 0.4061, 0.9314, 0.3748, 0.8701, 0.3436, 0.8702, 0.3436, 0.9316, 0.3748, 0.9315, 0.3436, 0.8702, 0.3124, 0.8703, 0.3124, 0.9317, 0.3436, 0.9316, 0.3124, 0.8703, 0.2812, 0.8704, 0.2812, 0.9319, 0.3124, 0.9317, 0.2812, 0.8704, 0.25, 0.8705, 0.25, 0.932, 0.2812, 0.9319, 0.25, 0.8705, 0.2188, 0.8706, 0.2188, 0.9321, 0.25, 0.932, 0.2188, 0.8706, 0.1875, 0.8707, 0.1876, 0.9322, 0.2188, 0.9321, 0.1875, 0.8707, 0.1563, 0.8708, 0.1564, 0.9323, 0.1876, 0.9322, 0.1563, 0.8708, 0.1251, 0.8709, 0.1252, 0.9324, 0.1564, 0.9323, 0.1251, 0.8709, 0.0939, 0.871, 0.09394, 0.9326, 0.1252, 0.9324, 0.0939, 0.871, 0.06269, 0.8711, 0.06273, 0.9327, 0.09394, 0.9326, 0.06269, 0.8711, 0.03147, 0.8712, 0.03152, 0.9328, 0.06273, 0.9327, 0.03147, 0.8712, 0.0002605, 0.8713, 0.0003033, 0.9329, 0.03152, 0.9328, 0.9991, 0.8681, 0.9679, 0.8682, 0.9679, 0.9293, 0.9991, 0.9292, 0.9679, 0.8682, 0.9366, 0.8683, 0.9367, 0.9294, 0.9679, 0.9293, 0.9366, 0.8683, 0.9054, 0.8684, 0.9055, 0.9295, 0.9367, 0.9294, 0.9054, 0.8684, 0.8742, 0.8685, 0.8742, 0.9297, 0.9055, 0.9295, 0.8742, 0.8685, 0.843, 0.8686, 0.843, 0.9298, 0.8742, 0.9297, 0.843, 0.8686, 0.8118, 0.8687, 0.8118, 0.9299, 0.843, 0.9298, 0.8118, 0.8687, 0.7806, 0.8688, 0.7806, 0.93, 0.8118, 0.9299, 0.7806, 0.8688, 0.7494, 0.8689, 0.7494, 0.9301, 0.7806, 0.93, 0.7494, 0.8689, 0.7182, 0.869, 0.7182, 0.9302, 0.7494, 0.9301, 0.7182, 0.869, 0.6869, 0.8691, 0.687, 0.9304, 0.7182, 0.9302, 0.6557, 0.8692, 0.6245, 0.8693, 0.6245, 0.9306, 0.6558, 0.9305, 0.6869, 0.8691, 0.6557, 0.8692, 0.6558, 0.9305, 0.687, 0.9304, 0.6243, 0.3788, 0.5931, 0.3788, 0.5931, 0.4401, 0.6243, 0.4401, 0.5931, 0.3788, 0.5619, 0.3788, 0.5619, 0.4401, 0.5931, 0.4401, 0.5619, 0.3788, 0.5307, 0.3788, 0.5307, 0.4401, 0.5619, 0.4401, 0.5307, 0.3788, 0.4994, 0.3788, 0.4995, 0.4401, 0.5307, 0.4401, 0.4994, 0.3788, 0.4682, 0.3788, 0.4682, 0.4401, 0.4995, 0.4401, 0.4682, 0.3788, 0.437, 0.3787, 0.437, 0.4401, 0.4682, 0.4401, 0.437, 0.3787, 0.4058, 0.3787, 0.4058, 0.4401, 0.437, 0.4401, 0.4058, 0.3787, 0.3746, 0.3787, 0.3746, 0.4402, 0.4058, 0.4401, 0.3746, 0.3787, 0.3433, 0.3787, 0.3434, 0.4402, 0.3746, 0.4402, 0.3433, 0.3787, 0.3121, 0.3787, 0.3122, 0.4402, 0.3434, 0.4402, 0.3121, 0.3787, 0.2809, 0.3787, 0.2809, 0.4402, 0.3122, 0.4402, 0.2809, 0.3787, 0.2497, 0.3787, 0.2497, 0.4402, 0.2809, 0.4402, 0.2497, 0.3787, 0.2185, 0.3787, 0.2185, 0.4402, 0.2497, 0.4402, 0.2185, 0.3787, 0.1872, 0.3787, 0.1873, 0.4402, 0.2185, 0.4402, 0.1872, 0.3787, 0.156, 0.3787, 0.1561, 0.4402, 0.1873, 0.4402, 0.156, 0.3787, 0.1248, 0.3787, 0.1248, 0.4402, 0.1561, 0.4402, 0.1248, 0.3787, 0.09358, 0.3787, 0.09362, 0.4402, 0.1248, 0.4402, 0.09358, 0.3787, 0.06236, 0.3786, 0.0624, 0.4402, 0.09362, 0.4402, 0.06236, 0.3786, 0.03114, 0.3786, 0.03118, 0.4402, 0.0624, 0.4402, 0.03114, 0.3786, -8.189e-05, 0.3786, -3.904e-05, 0.4402, 0.03118, 0.4402, 0.999, 0.3789, 0.9677, 0.3789, 0.9678, 0.4401, 0.999, 0.44, 0.9677, 0.3789, 0.9365, 0.3789, 0.9365, 0.4401, 0.9678, 0.4401, 0.9365, 0.3789, 0.9053, 0.3789, 0.9053, 0.4401, 0.9365, 0.4401, 0.9053, 0.3789, 0.8741, 0.3789, 0.8741, 0.4401, 0.9053, 0.4401, 0.8741, 0.3789, 0.8429, 0.3789, 0.8429, 0.4401, 0.8741, 0.4401, 0.8429, 0.3789, 0.8116, 0.3789, 0.8117, 0.4401, 0.8429, 0.4401, 0.8116, 0.3789, 0.7804, 0.3788, 0.7804, 0.4401, 0.8117, 0.4401, 0.7804, 0.3788, 0.7492, 0.3788, 0.7492, 0.4401, 0.7804, 0.4401, 0.7492, 0.3788, 0.718, 0.3788, 0.718, 0.4401, 0.7492, 0.4401, 0.718, 0.3788, 0.6868, 0.3788, 0.6868, 0.4401, 0.718, 0.4401, 0.6555, 0.3788, 0.6243, 0.3788, 0.6243, 0.4401, 0.6556, 0.4401, 0.6868, 0.3788, 0.6555, 0.3788, 0.6556, 0.4401, 0.6868, 0.4401, 0.6244, 0.624, 0.5932, 0.6241, 0.5932, 0.6854, 0.6244, 0.6853, 0.5932, 0.6241, 0.562, 0.6241, 0.562, 0.6855, 0.5932, 0.6854, 0.562, 0.6241, 0.5308, 0.6242, 0.5308, 0.6855, 0.562, 0.6855, 0.5308, 0.6242, 0.4996, 0.6242, 0.4996, 0.6856, 0.5308, 0.6855, 0.4996, 0.6242, 0.4683, 0.6243, 0.4684, 0.6856, 0.4996, 0.6856, 0.4683, 0.6243, 0.4371, 0.6243, 0.4372, 0.6857, 0.4684, 0.6856, 0.4371, 0.6243, 0.4059, 0.6244, 0.4059, 0.6858, 0.4372, 0.6857, 0.4059, 0.6244, 0.3747, 0.6244, 0.3747, 0.6858, 0.4059, 0.6858, 0.3747, 0.6244, 0.3435, 0.6245, 0.3435, 0.6859, 0.3747, 0.6858, 0.3435, 0.6245, 0.3123, 0.6245, 0.3123, 0.686, 0.3435, 0.6859, 0.3123, 0.6245, 0.281, 0.6246, 0.2811, 0.686, 0.3123, 0.686, 0.281, 0.6246, 0.2498, 0.6246, 0.2499, 0.6861, 0.2811, 0.686, 0.2498, 0.6246, 0.2186, 0.6246, 0.2186, 0.6861, 0.2499, 0.6861, 0.2186, 0.6246, 0.1874, 0.6247, 0.1874, 0.6862, 0.2186, 0.6861, 0.1874, 0.6247, 0.1562, 0.6247, 0.1562, 0.6863, 0.1874, 0.6862, 0.1562, 0.6247, 0.125, 0.6248, 0.125, 0.6863, 0.1562, 0.6863, 0.125, 0.6248, 0.09374, 0.6248, 0.09378, 0.6864, 0.125, 0.6863, 0.09374, 0.6248, 0.06252, 0.6249, 0.06256, 0.6864, 0.09378, 0.6864, 0.06252, 0.6249, 0.03131, 0.6249, 0.03135, 0.6865, 0.06256, 0.6864, 0.03131, 0.6249, 8.937e-05, 0.625, 0.0001322, 0.6866, 0.03135, 0.6865, 0.999, 0.6235, 0.9678, 0.6235, 0.9678, 0.6847, 0.999, 0.6846, 0.9678, 0.6235, 0.9366, 0.6236, 0.9366, 0.6847, 0.9678, 0.6847, 0.9366, 0.6236, 0.9054, 0.6236, 0.9054, 0.6848, 0.9366, 0.6847, 0.9054, 0.6236, 0.8742, 0.6237, 0.8742, 0.6849, 0.9054, 0.6848, 0.8742, 0.6237, 0.8429, 0.6237, 0.843, 0.6849, 0.8742, 0.6849, 0.8429, 0.6237, 0.8117, 0.6238, 0.8117, 0.685, 0.843, 0.6849, 0.8117, 0.6238, 0.7805, 0.6238, 0.7805, 0.685, 0.8117, 0.685, 0.7805, 0.6238, 0.7493, 0.6239, 0.7493, 0.6851, 0.7805, 0.685, 0.7493, 0.6239, 0.7181, 0.6239, 0.7181, 0.6852, 0.7493, 0.6851, 0.7181, 0.6239, 0.6869, 0.6239, 0.6869, 0.6852, 0.7181, 0.6852, 0.6556, 0.624, 0.6244, 0.624, 0.6244, 0.6853, 0.6557, 0.6853, 0.6869, 0.6239, 0.6556, 0.624, 0.6557, 0.6853, 0.6869, 0.6852, 0.6242, 0.1336, 0.593, 0.1335, 0.593, 0.1948, 0.6242, 0.1949, 0.593, 0.1335, 0.5618, 0.1334, 0.5618, 0.1948, 0.593, 0.1948, 0.5618, 0.1334, 0.5305, 0.1334, 0.5306, 0.1947, 0.5618, 0.1948, 0.5305, 0.1334, 0.4993, 0.1333, 0.4994, 0.1947, 0.5306, 0.1947, 0.4993, 0.1333, 0.4681, 0.1332, 0.4681, 0.1946, 0.4994, 0.1947, 0.4681, 0.1332, 0.4369, 0.1332, 0.4369, 0.1946, 0.4681, 0.1946, 0.4369, 0.1332, 0.4057, 0.1331, 0.4057, 0.1945, 0.4369, 0.1946, 0.4057, 0.1331, 0.3744, 0.1331, 0.3745, 0.1945, 0.4057, 0.1945, 0.3744, 0.1331, 0.3432, 0.133, 0.3432, 0.1944, 0.3745, 0.1945, 0.3432, 0.133, 0.312, 0.1329, 0.312, 0.1944, 0.3432, 0.1944, 0.312, 0.1329, 0.2808, 0.1329, 0.2808, 0.1943, 0.312, 0.1944, 0.2808, 0.1329, 0.2495, 0.1328, 0.2496, 0.1943, 0.2808, 0.1943, 0.2495, 0.1328, 0.2183, 0.1327, 0.2183, 0.1942, 0.2496, 0.1943, 0.2183, 0.1327, 0.1871, 0.1327, 0.1871, 0.1942, 0.2183, 0.1942, 0.1871, 0.1327, 0.1559, 0.1326, 0.1559, 0.1941, 0.1871, 0.1942, 0.1559, 0.1326, 0.1246, 0.1325, 0.1247, 0.1941, 0.1559, 0.1941, 0.1246, 0.1325, 0.09342, 0.1325, 0.09346, 0.194, 0.1247, 0.1941, 0.09342, 0.1325, 0.06219, 0.1324, 0.06224, 0.194, 0.09346, 0.194, 0.06219, 0.1324, 0.03097, 0.1324, 0.03101, 0.1939, 0.06224, 0.194, 0.03097, 0.1324, -0.000253, 0.1323, -0.0002102, 0.1939, 0.03101, 0.1939, 0.9989, 0.1343, 0.9677, 0.1343, 0.9677, 0.1954, 0.9989, 0.1955, 0.9677, 0.1343, 0.9365, 0.1342, 0.9365, 0.1954, 0.9677, 0.1954, 0.9365, 0.1342, 0.9052, 0.1341, 0.9053, 0.1953, 0.9365, 0.1954, 0.9052, 0.1341, 0.874, 0.1341, 0.874, 0.1953, 0.9053, 0.1953, 0.874, 0.1341, 0.8428, 0.134, 0.8428, 0.1952, 0.874, 0.1953, 0.8428, 0.134, 0.8116, 0.1339, 0.8116, 0.1952, 0.8428, 0.1952, 0.8116, 0.1339, 0.7803, 0.1339, 0.7804, 0.1951, 0.8116, 0.1952, 0.7803, 0.1339, 0.7491, 0.1338, 0.7491, 0.1951, 0.7804, 0.1951, 0.7491, 0.1338, 0.7179, 0.1338, 0.7179, 0.195, 0.7491, 0.1951, 0.7179, 0.1338, 0.6867, 0.1337, 0.6867, 0.195, 0.7179, 0.195, 0.6554, 0.1336, 0.6242, 0.1336, 0.6242, 0.1949, 0.6555, 0.1949, 0.6867, 0.1337, 0.6554, 0.1336, 0.6555, 0.1949, 0.6867, 0.195, 0.6245, 0.7467, 0.5933, 0.7467, 0.5933, 0.8081, 0.6245, 0.808, 0.5933, 0.7467, 0.562, 0.7468, 0.5621, 0.8081, 0.5933, 0.8081, 0.562, 0.7468, 0.5308, 0.7469, 0.5309, 0.8082, 0.5621, 0.8081, 0.5308, 0.7469, 0.4996, 0.747, 0.4996, 0.8083, 0.5309, 0.8082, 0.4996, 0.747, 0.4684, 0.747, 0.4684, 0.8084, 0.4996, 0.8083, 0.4684, 0.747, 0.4372, 0.7471, 0.4372, 0.8085, 0.4684, 0.8084, 0.4372, 0.7471, 0.406, 0.7472, 0.406, 0.8086, 0.4372, 0.8085, 0.406, 0.7472, 0.3748, 0.7473, 0.3748, 0.8087, 0.406, 0.8086, 0.3748, 0.7473, 0.3435, 0.7473, 0.3436, 0.8088, 0.3748, 0.8087, 0.3435, 0.7473, 0.3123, 0.7474, 0.3124, 0.8088, 0.3436, 0.8088, 0.3123, 0.7474, 0.2811, 0.7475, 0.2811, 0.8089, 0.3124, 0.8088, 0.2811, 0.7475, 0.2499, 0.7475, 0.2499, 0.809, 0.2811, 0.8089, 0.2499, 0.7475, 0.2187, 0.7476, 0.2187, 0.8091, 0.2499, 0.809, 0.2187, 0.7476, 0.1875, 0.7477, 0.1875, 0.8092, 0.2187, 0.8091, 0.1875, 0.7477, 0.1562, 0.7478, 0.1563, 0.8093, 0.1875, 0.8092, 0.1562, 0.7478, 0.125, 0.7478, 0.1251, 0.8094, 0.1563, 0.8093, 0.125, 0.7478, 0.09382, 0.7479, 0.09386, 0.8095, 0.1251, 0.8094, 0.09382, 0.7479, 0.0626, 0.748, 0.06265, 0.8096, 0.09386, 0.8095, 0.0626, 0.748, 0.03139, 0.7481, 0.03143, 0.8096, 0.06265, 0.8096, 0.03139, 0.7481, 0.000175, 0.7481, 0.0002177, 0.8097, 0.03143, 0.8096, 0.999, 0.7458, 0.9678, 0.7458, 0.9678, 0.807, 0.9991, 0.8069, 0.9678, 0.7458, 0.9366, 0.7459, 0.9366, 0.8071, 0.9678, 0.807, 0.9366, 0.7459, 0.9054, 0.746, 0.9054, 0.8072, 0.9366, 0.8071, 0.9054, 0.746, 0.8742, 0.7461, 0.8742, 0.8073, 0.9054, 0.8072, 0.8742, 0.7461, 0.843, 0.7461, 0.843, 0.8074, 0.8742, 0.8073, 0.843, 0.7461, 0.8118, 0.7462, 0.8118, 0.8074, 0.843, 0.8074, 0.8118, 0.7462, 0.7805, 0.7463, 0.7806, 0.8075, 0.8118, 0.8074, 0.7805, 0.7463, 0.7493, 0.7464, 0.7493, 0.8076, 0.7806, 0.8075, 0.7493, 0.7464, 0.7181, 0.7464, 0.7181, 0.8077, 0.7493, 0.8076, 0.7181, 0.7464, 0.6869, 0.7465, 0.6869, 0.8078, 0.7181, 0.8077, 0.6557, 0.7466, 0.6245, 0.7467, 0.6245, 0.808, 0.6557, 0.8079, 0.6869, 0.7465, 0.6557, 0.7466, 0.6557, 0.8079, 0.6869, 0.8078, 0.6243, 0.2562, 0.593, 0.2561, 0.5931, 0.3175, 0.6243, 0.3175, 0.593, 0.2561, 0.5618, 0.2561, 0.5619, 0.3174, 0.5931, 0.3175, 0.5618, 0.2561, 0.5306, 0.2561, 0.5306, 0.3174, 0.5619, 0.3174, 0.5306, 0.2561, 0.4994, 0.256, 0.4994, 0.3174, 0.5306, 0.3174, 0.4994, 0.256, 0.4682, 0.256, 0.4682, 0.3174, 0.4994, 0.3174, 0.4682, 0.256, 0.4369, 0.256, 0.437, 0.3174, 0.4682, 0.3174, 0.4369, 0.256, 0.4057, 0.2559, 0.4057, 0.3173, 0.437, 0.3174, 0.4057, 0.2559, 0.3745, 0.2559, 0.3745, 0.3173, 0.4057, 0.3173, 0.3745, 0.2559, 0.3433, 0.2559, 0.3433, 0.3173, 0.3745, 0.3173, 0.3433, 0.2559, 0.3121, 0.2558, 0.3121, 0.3173, 0.3433, 0.3173, 0.3121, 0.2558, 0.2808, 0.2558, 0.2809, 0.3172, 0.3121, 0.3173, 0.2808, 0.2558, 0.2496, 0.2557, 0.2496, 0.3172, 0.2809, 0.3172, 0.2496, 0.2557, 0.2184, 0.2557, 0.2184, 0.3172, 0.2496, 0.3172, 0.2184, 0.2557, 0.1872, 0.2557, 0.1872, 0.3172, 0.2184, 0.3172, 0.1872, 0.2557, 0.1559, 0.2556, 0.156, 0.3172, 0.1872, 0.3172, 0.1559, 0.2556, 0.1247, 0.2556, 0.1248, 0.3171, 0.156, 0.3172, 0.1247, 0.2556, 0.0935, 0.2556, 0.09354, 0.3171, 0.1248, 0.3171, 0.0935, 0.2556, 0.06228, 0.2555, 0.06232, 0.3171, 0.09354, 0.3171, 0.06228, 0.2555, 0.03105, 0.2555, 0.0311, 0.3171, 0.06232, 0.3171, 0.03105, 0.2555, -0.0001675, 0.2555, -0.0001246, 0.317, 0.0311, 0.3171, 0.9989, 0.2566, 0.9677, 0.2566, 0.9677, 0.3177, 0.9989, 0.3178, 0.9677, 0.2566, 0.9365, 0.2565, 0.9365, 0.3177, 0.9677, 0.3177, 0.9365, 0.2565, 0.9053, 0.2565, 0.9053, 0.3177, 0.9365, 0.3177, 0.9053, 0.2565, 0.874, 0.2565, 0.8741, 0.3177, 0.9053, 0.3177, 0.874, 0.2565, 0.8428, 0.2564, 0.8428, 0.3176, 0.8741, 0.3177, 0.8428, 0.2564, 0.8116, 0.2564, 0.8116, 0.3176, 0.8428, 0.3176, 0.8116, 0.2564, 0.7804, 0.2564, 0.7804, 0.3176, 0.8116, 0.3176, 0.7804, 0.2564, 0.7492, 0.2563, 0.7492, 0.3176, 0.7804, 0.3176, 0.7492, 0.2563, 0.7179, 0.2563, 0.718, 0.3176, 0.7492, 0.3176, 0.7179, 0.2563, 0.6867, 0.2563, 0.6867, 0.3175, 0.718, 0.3176, 0.6555, 0.2562, 0.6243, 0.2562, 0.6243, 0.3175, 0.6555, 0.3175, 0.6867, 0.2563, 0.6555, 0.2562, 0.6555, 0.3175, 0.6867, 0.3175, 0.6244, 0.5014, 0.5932, 0.5014, 0.5932, 0.5628, 0.6244, 0.5627, 0.5932, 0.5014, 0.5619, 0.5015, 0.562, 0.5628, 0.5932, 0.5628, 0.5619, 0.5015, 0.5307, 0.5015, 0.5307, 0.5628, 0.562, 0.5628, 0.5307, 0.5015, 0.4995, 0.5015, 0.4995, 0.5629, 0.5307, 0.5628, 0.4995, 0.5015, 0.4683, 0.5015, 0.4683, 0.5629, 0.4995, 0.5629, 0.4683, 0.5015, 0.4371, 0.5015, 0.4371, 0.5629, 0.4683, 0.5629, 0.4371, 0.5015, 0.4058, 0.5016, 0.4059, 0.563, 0.4371, 0.5629, 0.4058, 0.5016, 0.3746, 0.5016, 0.3747, 0.563, 0.4059, 0.563, 0.3746, 0.5016, 0.3434, 0.5016, 0.3434, 0.563, 0.3747, 0.563, 0.3434, 0.5016, 0.3122, 0.5016, 0.3122, 0.5631, 0.3434, 0.563, 0.3122, 0.5016, 0.281, 0.5016, 0.281, 0.5631, 0.3122, 0.5631, 0.281, 0.5016, 0.2498, 0.5016, 0.2498, 0.5631, 0.281, 0.5631, 0.2498, 0.5016, 0.2185, 0.5017, 0.2186, 0.5632, 0.2498, 0.5631, 0.2185, 0.5017, 0.1873, 0.5017, 0.1874, 0.5632, 0.2186, 0.5632, 0.1873, 0.5017, 0.1561, 0.5017, 0.1561, 0.5632, 0.1874, 0.5632, 0.1561, 0.5017, 0.1249, 0.5017, 0.1249, 0.5633, 0.1561, 0.5632, 0.1249, 0.5017, 0.09366, 0.5017, 0.0937, 0.5633, 0.1249, 0.5633, 0.09366, 0.5017, 0.06244, 0.5018, 0.06248, 0.5633, 0.0937, 0.5633, 0.06244, 0.5018, 0.03122, 0.5018, 0.03126, 0.5634, 0.06248, 0.5633, 0.03122, 0.5018, 3.765e-06, 0.5018, 4.656e-05, 0.5634, 0.03126, 0.5634, 0.999, 0.5012, 0.9678, 0.5012, 0.9678, 0.5624, 0.999, 0.5623, 0.9678, 0.5012, 0.9366, 0.5012, 0.9366, 0.5624, 0.9678, 0.5624, 0.9366, 0.5012, 0.9053, 0.5012, 0.9054, 0.5624, 0.9366, 0.5624, 0.9053, 0.5012, 0.8741, 0.5013, 0.8741, 0.5625, 0.9054, 0.5624, 0.8741, 0.5013, 0.8429, 0.5013, 0.8429, 0.5625, 0.8741, 0.5625, 0.8429, 0.5013, 0.8117, 0.5013, 0.8117, 0.5625, 0.8429, 0.5625, 0.8117, 0.5013, 0.7805, 0.5013, 0.7805, 0.5626, 0.8117, 0.5625, 0.7805, 0.5013, 0.7492, 0.5013, 0.7493, 0.5626, 0.7805, 0.5626, 0.7492, 0.5013, 0.718, 0.5014, 0.718, 0.5626, 0.7493, 0.5626, 0.718, 0.5014, 0.6868, 0.5014, 0.6868, 0.5627, 0.718, 0.5626, 0.6556, 0.5014, 0.6244, 0.5014, 0.6244, 0.5627, 0.6556, 0.5627, 0.6868, 0.5014, 0.6556, 0.5014, 0.6556, 0.5627, 0.6868, 0.5627, 0.6242, 0.01094, 0.5929, 0.01085, 0.593, 0.07218, 0.6242, 0.07225, 0.5929, 0.01085, 0.5617, 0.01076, 0.5617, 0.0721, 0.593, 0.07218, 0.5617, 0.01076, 0.5305, 0.01067, 0.5305, 0.07202, 0.5617, 0.0721, 0.5305, 0.01067, 0.4993, 0.01058, 0.4993, 0.07194, 0.5305, 0.07202, 0.4993, 0.01058, 0.468, 0.01049, 0.4681, 0.07187, 0.4993, 0.07194, 0.468, 0.01049, 0.4368, 0.0104, 0.4368, 0.07179, 0.4681, 0.07187, 0.4368, 0.0104, 0.4056, 0.0103, 0.4056, 0.07171, 0.4368, 0.07179, 0.4056, 0.0103, 0.3744, 0.01021, 0.3744, 0.07163, 0.4056, 0.07171, 0.3744, 0.01021, 0.3431, 0.01012, 0.3432, 0.07155, 0.3744, 0.07163, 0.3431, 0.01012, 0.3119, 0.01003, 0.3119, 0.07148, 0.3432, 0.07155, 0.3119, 0.01003, 0.2807, 0.009938, 0.2807, 0.0714, 0.3119, 0.07148, 0.2807, 0.009938, 0.2495, 0.009847, 0.2495, 0.07132, 0.2807, 0.0714, 0.2495, 0.009847, 0.2182, 0.009755, 0.2183, 0.07124, 0.2495, 0.07132, 0.2182, 0.009755, 0.187, 0.009665, 0.1871, 0.07117, 0.2183, 0.07124, 0.187, 0.009665, 0.1558, 0.009573, 0.1558, 0.07109, 0.1871, 0.07117, 0.1558, 0.009573, 0.1246, 0.009481, 0.1246, 0.07101, 0.1558, 0.07109, 0.1246, 0.009481, 0.09334, 0.00939, 0.09338, 0.07093, 0.1246, 0.07101, 0.09334, 0.00939, 0.06211, 0.009298, 0.06215, 0.07086, 0.09338, 0.07093, 0.06211, 0.009298, 0.03089, 0.009207, 0.03093, 0.07078, 0.06215, 0.07086, 0.03089, 0.009207, -0.0003386, 0.009116, -0.0002958, 0.0707, 0.03093, 0.07078, 0.9989, 0.01204, 0.9677, 0.01195, 0.9677, 0.07311, 0.9989, 0.07319, 0.9677, 0.01195, 0.9364, 0.01186, 0.9364, 0.07303, 0.9677, 0.07311, 0.9364, 0.01186, 0.9052, 0.01177, 0.9052, 0.07295, 0.9364, 0.07303, 0.9052, 0.01177, 0.874, 0.01167, 0.874, 0.07287, 0.9052, 0.07295, 0.874, 0.01167, 0.8427, 0.01158, 0.8428, 0.0728, 0.874, 0.07287, 0.8427, 0.01158, 0.8115, 0.01149, 0.8115, 0.07272, 0.8428, 0.0728, 0.8115, 0.01149, 0.7803, 0.0114, 0.7803, 0.07264, 0.8115, 0.07272, 0.7803, 0.0114, 0.7491, 0.01131, 0.7491, 0.07256, 0.7803, 0.07264, 0.7491, 0.01131, 0.7178, 0.01122, 0.7179, 0.07249, 0.7491, 0.07256, 0.7178, 0.01122, 0.6866, 0.01113, 0.6866, 0.07241, 0.7179, 0.07249, 0.6554, 0.01103, 0.6242, 0.01094, 0.6242, 0.07225, 0.6554, 0.07233, 0.6866, 0.01113, 0.6554, 0.01103, 0.6554, 0.07233, 0.6866, 0.07241])
me_cylinder.use_remesh_preserve_volume = False
me_cylinder.use_remesh_preserve_attributes = False
me_cylinder.use_mirror_vertex_groups = False
me_cylinder.update()

# ---- objects
ob_cylinder_001 = bpy.data.objects.new('Cylinder.001', me_cylinder)

# ---- transforms, parenting, visibility, modifiers, constraints
ob_cylinder_001.location = (0.0, 0.0, 40.0)
ob_cylinder_001.scale = (1.0, 1.0, 1.0)
ob_cylinder_001.lineart.crease_threshold = 0.0
_m = ob_cylinder_001.modifiers.new('Subsurf', 'SUBSURF')
_m.uv_smooth = 'NONE'
_m.levels = 5
_m.render_levels = 5
_m = ob_cylinder_001.modifiers.new('Displace', 'DISPLACE')
_m.strength = -1.1
_m.texture_coords = 'UV'
_m.uv_layer = 'UVMap'
_m = ob_cylinder_001.modifiers.new(' ', 'SIMPLE_DEFORM')
_m.deform_method = 'STRETCH'
_m.deform_axis = 'Z'
_m.factor = 0.003967
_m.angle = 0.003967
_m.limits = (0.0, 0.9909)
_m = ob_cylinder_001.modifiers.new('SimpleDeform.001', 'SIMPLE_DEFORM')
_m.deform_method = 'TAPER'
_m.deform_axis = 'Z'
_m.factor = 0.338
_m.angle = 0.338

# ---- collection membership
col_collection_1.objects.link(ob_cylinder_001)

# ---- scene / render settings (as saved in the file)
scene.frame_start = 1; scene.frame_end = 250; scene.frame_set(0)
scene.render.engine = 'BLENDER_EEVEE_NEXT'
scene.render.image_settings.color_mode = 'RGB'
scene.render.image_settings.compression = 90
scene.render.resolution_percentage = 50
scene.render.dither_intensity = 0.0
scene.render.bake_margin = 2
scene.render.bake_bias = 0.0
scene.cycles.use_denoising = False
scene.cycles.samples = 10
scene.cycles.sampling_pattern = 'TABULATED_SOBOL'
scene.cycles.light_sampling_threshold = 0.0
scene.cycles.use_adaptive_sampling = False
scene.cycles.use_light_tree = False
scene.cycles.blur_glossy = 0.0
scene.cycles.volume_bounces = 1
scene.cycles.pixel_filter_type = 'GAUSSIAN'
scene.cycles.sample_clamp_indirect = 0.0
scene.view_settings.view_transform = 'Standard'
bpy.context.view_layer.update()

# ---- added for rendering (the .blend has no active camera and no usable light): camera, sun
cam_auto = bpy.data.cameras.new('AutoCamera')
cam_auto.lens = 50.0
cam_auto.sensor_width = 36.0
cam_auto.clip_end = 1981.16
ob_auto_camera = bpy.data.objects.new('AutoCamera', cam_auto)
scene.collection.objects.link(ob_auto_camera)
ob_auto_camera.location = (106.883, -131.826, 127.991)
ob_auto_camera.rotation_euler = (1.09748, -7.21219e-08, 0.694738)
scene.camera = ob_auto_camera
light_auto_sun = bpy.data.lights.new('AutoSun', 'SUN')
light_auto_sun.energy = 3.0
light_auto_sun.angle = 0.0523599
ob_auto_sun = bpy.data.objects.new('AutoSun', light_auto_sun)
scene.collection.objects.link(ob_auto_sun)
ob_auto_sun.rotation_euler = (0.872665, 0.174533, 0.523599)
bpy.context.view_layer.update()
